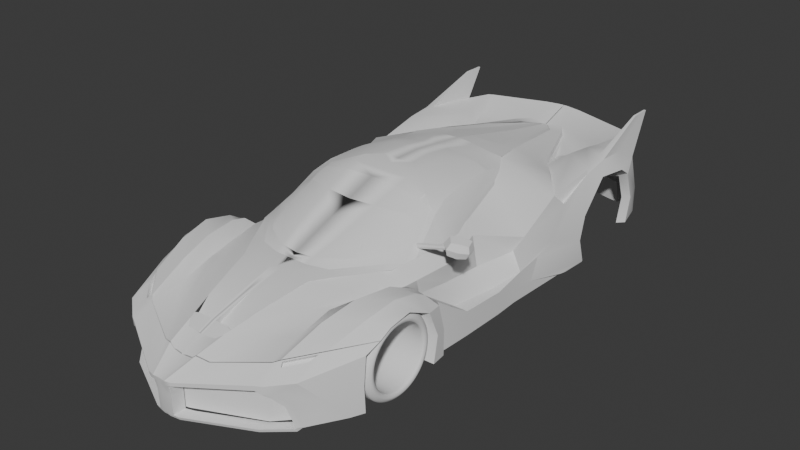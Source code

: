 # Source: parte9.blend  (saved by Blender 4.4.32; exported with 4.5.12 LTS)
import bpy
from mathutils import Matrix  # noqa: F401  (used for matrix-valued properties, if any)

bpy.ops.wm.read_factory_settings(use_empty=True)
scene = bpy.context.scene
scene.name = 'Scene'

# ---- collections
col_collection = bpy.data.collections.new('Collection'); scene.collection.children.link(col_collection)

# ---- node groups
ng_smooth_by_angle = bpy.data.node_groups.new('Smooth by Angle', 'GeometryNodeTree')
_s = ng_smooth_by_angle.interface.new_socket(name='Mesh', in_out='OUTPUT', socket_type='NodeSocketGeometry')
_s = ng_smooth_by_angle.interface.new_socket(name='Mesh', in_out='INPUT', socket_type='NodeSocketGeometry')
_s = ng_smooth_by_angle.interface.new_socket(name='Angle', in_out='INPUT', socket_type='NodeSocketFloat')
_s.subtype = 'ANGLE'
_s.default_value = 0.5236
_s.min_value = 0.0
_s.max_value = 3.142
_s.description = 'Maximum face angle for smooth edges'
_s = ng_smooth_by_angle.interface.new_socket(name='Ignore Sharpness', in_out='INPUT', socket_type='NodeSocketBool')
_s.force_non_field = True
ng_smooth_by_angle.description = 'Set the sharpness of mesh edges based on the angle between the neighboring faces'
ng_smooth_by_angle.is_modifier = True
_N = ng_smooth_by_angle.nodes; _L = ng_smooth_by_angle.links
n0 = _N.new('GeometryNodeSetShadeSmooth'); n0.name = 'Set Shade Smooth'; n0.location = (120, -80)
n0.domain = 'EDGE'
n1 = _N.new('GeometryNodeSetShadeSmooth'); n1.name = 'Set Shade Smooth.001'; n1.location = (300, -80)
n2 = _N.new('NodeGroupOutput'); n2.name = 'Group Output'; n2.location = (480, -80)
n3 = _N.new('GeometryNodeInputMeshEdgeAngle'); n3.name = 'Edge Angle'; n3.location = (-440, -240)
n4 = _N.new('NodeGroupInput'); n4.name = 'Group Input'; n4.location = (-80, -80)
n5 = _N.new('GeometryNodeInputEdgeSmooth'); n5.name = 'Is Edge Smooth'; n5.location = (-260, -120)
n6 = _N.new('GeometryNodeInputShadeSmooth'); n6.name = 'Is Shade Smooth'; n6.location = (-440, -397)
n7 = _N.new('FunctionNodeCompare'); n7.name = 'Compare'; n7.location = (-260, -260)
n7.operation = 'LESS_EQUAL'
n7.inputs[6].default_value = (0.0, 0.0, 0.0, 0.0)
n7.inputs[7].default_value = (0.0, 0.0, 0.0, 0.0)
n8 = _N.new('FunctionNodeBooleanMath'); n8.name = 'Boolean Math.001'; n8.location = (-80, -260)
n9 = _N.new('NodeGroupInput'); n9.name = 'Group Input.001'; n9.location = (-440, -329)
n10 = _N.new('NodeGroupInput'); n10.name = 'Group Input.002'; n10.location = (-259, -189)
n11 = _N.new('FunctionNodeBooleanMath'); n11.name = 'Boolean Math'; n11.location = (-80, -149)
n11.operation = 'OR'
n12 = _N.new('FunctionNodeBooleanMath'); n12.name = 'Boolean Math.002'; n12.location = (-260, -380)
n12.operation = 'OR'
n13 = _N.new('NodeGroupInput'); n13.name = 'Group Input.003'; n13.location = (-440, -460)
_L.new(n3.outputs[0], n7.inputs[0])
_L.new(n1.outputs[0], n2.inputs[0])
_L.new(n9.outputs[1], n7.inputs[1])
_L.new(n7.outputs[0], n8.inputs[0])
_L.new(n4.outputs[0], n0.inputs[0])
_L.new(n0.outputs[0], n1.inputs[0])
_L.new(n8.outputs[0], n0.inputs[2])
_L.new(n10.outputs[2], n11.inputs[1])
_L.new(n5.outputs[0], n11.inputs[0])
_L.new(n11.outputs[0], n0.inputs[1])
_L.new(n13.outputs[2], n12.inputs[1])
_L.new(n6.outputs[0], n12.inputs[0])
_L.new(n12.outputs[0], n8.inputs[1])
n2.is_active_output = True
ng_smooth_by_angle_002 = bpy.data.node_groups.new('Smooth by Angle.002', 'GeometryNodeTree')
_s = ng_smooth_by_angle_002.interface.new_socket(name='Mesh', in_out='OUTPUT', socket_type='NodeSocketGeometry')
_s = ng_smooth_by_angle_002.interface.new_socket(name='Mesh', in_out='INPUT', socket_type='NodeSocketGeometry')
_s = ng_smooth_by_angle_002.interface.new_socket(name='Angle', in_out='INPUT', socket_type='NodeSocketFloat')
_s.subtype = 'ANGLE'
_s.default_value = 0.5236
_s.min_value = 0.0
_s.max_value = 3.142
_s.description = 'Maximum face angle for smooth edges'
_s = ng_smooth_by_angle_002.interface.new_socket(name='Ignore Sharpness', in_out='INPUT', socket_type='NodeSocketBool')
_s.force_non_field = True
ng_smooth_by_angle_002.description = 'Set the sharpness of mesh edges based on the angle between the neighboring faces'
ng_smooth_by_angle_002.is_modifier = True
_N = ng_smooth_by_angle_002.nodes; _L = ng_smooth_by_angle_002.links
n0 = _N.new('GeometryNodeSetShadeSmooth'); n0.name = 'Set Shade Smooth'; n0.location = (120, -80)
n0.domain = 'EDGE'
n1 = _N.new('GeometryNodeSetShadeSmooth'); n1.name = 'Set Shade Smooth.001'; n1.location = (300, -80)
n2 = _N.new('NodeGroupOutput'); n2.name = 'Group Output'; n2.location = (480, -80)
n3 = _N.new('GeometryNodeInputMeshEdgeAngle'); n3.name = 'Edge Angle'; n3.location = (-440, -240)
n4 = _N.new('NodeGroupInput'); n4.name = 'Group Input'; n4.location = (-80, -80)
n5 = _N.new('GeometryNodeInputEdgeSmooth'); n5.name = 'Is Edge Smooth'; n5.location = (-260, -120)
n6 = _N.new('GeometryNodeInputShadeSmooth'); n6.name = 'Is Shade Smooth'; n6.location = (-440, -397)
n7 = _N.new('FunctionNodeCompare'); n7.name = 'Compare'; n7.location = (-260, -260)
n7.operation = 'LESS_EQUAL'
n7.inputs[6].default_value = (0.0, 0.0, 0.0, 0.0)
n7.inputs[7].default_value = (0.0, 0.0, 0.0, 0.0)
n8 = _N.new('FunctionNodeBooleanMath'); n8.name = 'Boolean Math.001'; n8.location = (-80, -260)
n9 = _N.new('NodeGroupInput'); n9.name = 'Group Input.001'; n9.location = (-440, -329)
n10 = _N.new('NodeGroupInput'); n10.name = 'Group Input.002'; n10.location = (-259, -189)
n11 = _N.new('FunctionNodeBooleanMath'); n11.name = 'Boolean Math'; n11.location = (-80, -149)
n11.operation = 'OR'
n12 = _N.new('FunctionNodeBooleanMath'); n12.name = 'Boolean Math.002'; n12.location = (-260, -380)
n12.operation = 'OR'
n13 = _N.new('NodeGroupInput'); n13.name = 'Group Input.003'; n13.location = (-440, -460)
_L.new(n3.outputs[0], n7.inputs[0])
_L.new(n1.outputs[0], n2.inputs[0])
_L.new(n9.outputs[1], n7.inputs[1])
_L.new(n7.outputs[0], n8.inputs[0])
_L.new(n4.outputs[0], n0.inputs[0])
_L.new(n0.outputs[0], n1.inputs[0])
_L.new(n8.outputs[0], n0.inputs[2])
_L.new(n10.outputs[2], n11.inputs[1])
_L.new(n5.outputs[0], n11.inputs[0])
_L.new(n11.outputs[0], n0.inputs[1])
_L.new(n13.outputs[2], n12.inputs[1])
_L.new(n6.outputs[0], n12.inputs[0])
_L.new(n12.outputs[0], n8.inputs[1])
n2.is_active_output = True
ng_smooth_by_angle_003 = bpy.data.node_groups.new('Smooth by Angle.003', 'GeometryNodeTree')
_s = ng_smooth_by_angle_003.interface.new_socket(name='Mesh', in_out='OUTPUT', socket_type='NodeSocketGeometry')
_s = ng_smooth_by_angle_003.interface.new_socket(name='Mesh', in_out='INPUT', socket_type='NodeSocketGeometry')
_s = ng_smooth_by_angle_003.interface.new_socket(name='Angle', in_out='INPUT', socket_type='NodeSocketFloat')
_s.subtype = 'ANGLE'
_s.default_value = 0.5236
_s.min_value = 0.0
_s.max_value = 3.142
_s.description = 'Maximum face angle for smooth edges'
_s = ng_smooth_by_angle_003.interface.new_socket(name='Ignore Sharpness', in_out='INPUT', socket_type='NodeSocketBool')
_s.force_non_field = True
ng_smooth_by_angle_003.description = 'Set the sharpness of mesh edges based on the angle between the neighboring faces'
ng_smooth_by_angle_003.is_modifier = True
_N = ng_smooth_by_angle_003.nodes; _L = ng_smooth_by_angle_003.links
n0 = _N.new('GeometryNodeSetShadeSmooth'); n0.name = 'Set Shade Smooth'; n0.location = (120, -80)
n0.domain = 'EDGE'
n1 = _N.new('GeometryNodeSetShadeSmooth'); n1.name = 'Set Shade Smooth.001'; n1.location = (300, -80)
n2 = _N.new('NodeGroupOutput'); n2.name = 'Group Output'; n2.location = (480, -80)
n3 = _N.new('GeometryNodeInputMeshEdgeAngle'); n3.name = 'Edge Angle'; n3.location = (-440, -240)
n4 = _N.new('NodeGroupInput'); n4.name = 'Group Input'; n4.location = (-80, -80)
n5 = _N.new('GeometryNodeInputEdgeSmooth'); n5.name = 'Is Edge Smooth'; n5.location = (-260, -120)
n6 = _N.new('GeometryNodeInputShadeSmooth'); n6.name = 'Is Shade Smooth'; n6.location = (-440, -397)
n7 = _N.new('FunctionNodeCompare'); n7.name = 'Compare'; n7.location = (-260, -260)
n7.operation = 'LESS_EQUAL'
n7.inputs[6].default_value = (0.0, 0.0, 0.0, 0.0)
n7.inputs[7].default_value = (0.0, 0.0, 0.0, 0.0)
n8 = _N.new('FunctionNodeBooleanMath'); n8.name = 'Boolean Math.001'; n8.location = (-80, -260)
n9 = _N.new('NodeGroupInput'); n9.name = 'Group Input.001'; n9.location = (-440, -329)
n10 = _N.new('NodeGroupInput'); n10.name = 'Group Input.002'; n10.location = (-259, -189)
n11 = _N.new('FunctionNodeBooleanMath'); n11.name = 'Boolean Math'; n11.location = (-80, -149)
n11.operation = 'OR'
n12 = _N.new('FunctionNodeBooleanMath'); n12.name = 'Boolean Math.002'; n12.location = (-260, -380)
n12.operation = 'OR'
n13 = _N.new('NodeGroupInput'); n13.name = 'Group Input.003'; n13.location = (-440, -460)
_L.new(n3.outputs[0], n7.inputs[0])
_L.new(n1.outputs[0], n2.inputs[0])
_L.new(n9.outputs[1], n7.inputs[1])
_L.new(n7.outputs[0], n8.inputs[0])
_L.new(n4.outputs[0], n0.inputs[0])
_L.new(n0.outputs[0], n1.inputs[0])
_L.new(n8.outputs[0], n0.inputs[2])
_L.new(n10.outputs[2], n11.inputs[1])
_L.new(n5.outputs[0], n11.inputs[0])
_L.new(n11.outputs[0], n0.inputs[1])
_L.new(n13.outputs[2], n12.inputs[1])
_L.new(n6.outputs[0], n12.inputs[0])
_L.new(n12.outputs[0], n8.inputs[1])
n2.is_active_output = True
ng_smooth_by_angle_001 = bpy.data.node_groups.new('Smooth by Angle.001', 'GeometryNodeTree')
_s = ng_smooth_by_angle_001.interface.new_socket(name='Mesh', in_out='OUTPUT', socket_type='NodeSocketGeometry')
_s = ng_smooth_by_angle_001.interface.new_socket(name='Mesh', in_out='INPUT', socket_type='NodeSocketGeometry')
_s = ng_smooth_by_angle_001.interface.new_socket(name='Angle', in_out='INPUT', socket_type='NodeSocketFloat')
_s.subtype = 'ANGLE'
_s.default_value = 0.5236
_s.min_value = 0.0
_s.max_value = 3.142
_s.description = 'Maximum face angle for smooth edges'
_s = ng_smooth_by_angle_001.interface.new_socket(name='Ignore Sharpness', in_out='INPUT', socket_type='NodeSocketBool')
_s.force_non_field = True
ng_smooth_by_angle_001.description = 'Set the sharpness of mesh edges based on the angle between the neighboring faces'
ng_smooth_by_angle_001.is_modifier = True
_N = ng_smooth_by_angle_001.nodes; _L = ng_smooth_by_angle_001.links
n0 = _N.new('GeometryNodeSetShadeSmooth'); n0.name = 'Set Shade Smooth'; n0.location = (120, -80)
n0.domain = 'EDGE'
n1 = _N.new('GeometryNodeSetShadeSmooth'); n1.name = 'Set Shade Smooth.001'; n1.location = (300, -80)
n2 = _N.new('NodeGroupOutput'); n2.name = 'Group Output'; n2.location = (480, -80)
n3 = _N.new('GeometryNodeInputMeshEdgeAngle'); n3.name = 'Edge Angle'; n3.location = (-440, -240)
n4 = _N.new('NodeGroupInput'); n4.name = 'Group Input'; n4.location = (-80, -80)
n5 = _N.new('GeometryNodeInputEdgeSmooth'); n5.name = 'Is Edge Smooth'; n5.location = (-260, -120)
n6 = _N.new('GeometryNodeInputShadeSmooth'); n6.name = 'Is Shade Smooth'; n6.location = (-440, -397)
n7 = _N.new('FunctionNodeCompare'); n7.name = 'Compare'; n7.location = (-260, -260)
n7.operation = 'LESS_EQUAL'
n7.inputs[6].default_value = (0.0, 0.0, 0.0, 0.0)
n7.inputs[7].default_value = (0.0, 0.0, 0.0, 0.0)
n8 = _N.new('FunctionNodeBooleanMath'); n8.name = 'Boolean Math.001'; n8.location = (-80, -260)
n9 = _N.new('NodeGroupInput'); n9.name = 'Group Input.001'; n9.location = (-440, -329)
n10 = _N.new('NodeGroupInput'); n10.name = 'Group Input.002'; n10.location = (-259, -189)
n11 = _N.new('FunctionNodeBooleanMath'); n11.name = 'Boolean Math'; n11.location = (-80, -149)
n11.operation = 'OR'
n12 = _N.new('FunctionNodeBooleanMath'); n12.name = 'Boolean Math.002'; n12.location = (-260, -380)
n12.operation = 'OR'
n13 = _N.new('NodeGroupInput'); n13.name = 'Group Input.003'; n13.location = (-440, -460)
_L.new(n3.outputs[0], n7.inputs[0])
_L.new(n1.outputs[0], n2.inputs[0])
_L.new(n9.outputs[1], n7.inputs[1])
_L.new(n7.outputs[0], n8.inputs[0])
_L.new(n4.outputs[0], n0.inputs[0])
_L.new(n0.outputs[0], n1.inputs[0])
_L.new(n8.outputs[0], n0.inputs[2])
_L.new(n10.outputs[2], n11.inputs[1])
_L.new(n5.outputs[0], n11.inputs[0])
_L.new(n11.outputs[0], n0.inputs[1])
_L.new(n13.outputs[2], n12.inputs[1])
_L.new(n6.outputs[0], n12.inputs[0])
_L.new(n12.outputs[0], n8.inputs[1])
n2.is_active_output = True

# ---- world
world_world = bpy.data.worlds.new('World'); scene.world = world_world
world_world.use_nodes = True; world_world.node_tree.nodes.clear()
_N = world_world.node_tree.nodes; _L = world_world.node_tree.links
n0 = _N.new('ShaderNodeOutputWorld'); n0.name = 'World Output'; n0.location = (300, 300)
n1 = _N.new('ShaderNodeBackground'); n1.name = 'Background'; n1.location = (10, 300)
n1.inputs[0].default_value = (0.05088, 0.05088, 0.05088, 1.0)
_L.new(n1.outputs[0], n0.inputs[0])
n0.is_active_output = True
world_world.color = (0.05088, 0.05088, 0.05088)
world_world.sun_shadow_jitter_overblur = 0.0

# ---- meshes
me_plane_003 = bpy.data.meshes.new('Plane.003')
me_plane_003.from_pydata([(0.198, -4.485, -0.8761), (1.2, -4.029, -0.8761), (1.538, -3.671, -0.8748), (0.198, -4.487, -0.5974), (0.195, -4.49, -0.4144), (1.2, -4.029, -0.5636), (1.191, -4.033, -0.3127), (0.1282, -4.504, -0.5988), (1.441, -3.756, -0.5904), (0.1287, -4.504, -0.8761), (0.1555, -4.513, -0.4169), (1.339, -3.895, -0.3794), (0.1273, -4.512, -0.445)], [], [(4, 10, 12, 7, 3), (11, 6, 5, 8), (5, 3, 0, 1), (6, 4, 3, 5), (7, 9, 0, 3), (2, 8, 5, 1)])
me_plane_003.polygons.foreach_set('use_smooth', [True] * 6)
_uv = me_plane_003.uv_layers.new(name='UVMap')
_uv.uv.foreach_set('vector', [0.0, 0.0, 0.0, 0.0, 0.0, 0.0, 0.0, 0.0, 0.0, 0.0, 0.0, 0.0, 0.0, 0.0, 0.0, 0.0, 0.0, 0.0, 0.0, 0.0, 0.0, 0.0, 0.0, 0.0, 0.0, 0.0, 0.0, 0.0, 0.0, 0.0, 0.0, 0.0, 0.0, 0.0, 0.0, 0.0, 0.0, 0.0, 0.0, 0.0, 0.0, 0.0, 0.0, 0.0, 0.0, 0.0, 0.0, 0.0, 0.0, 0.0])
me_plane_003.update()
me_plane_005 = bpy.data.meshes.new('Plane.005')
me_plane_005.from_pydata([(1.364, 4.072, -0.2639), (0.2434, 4.357, -0.2005), (0.0001071, 4.362, -0.1955), (1.362, 4.107, -0.6598), (1.579, 4.069, -0.6596), (1.549, 4.024, -0.2737), (0.2422, 4.392, -0.6595), (9.825e-05, 4.398, -0.6595), (0.2422, 4.504, -0.6595), (0.2434, 4.469, -0.2005), (0.0001071, 4.474, -0.1955), (9.825e-05, 4.51, -0.6595), (1.364, 4.184, -0.2639), (1.549, 4.136, -0.2737), (1.362, 4.219, -0.6598), (1.579, 4.181, -0.6596), (0.2428, 4.375, -0.4531), (0.0001027, 4.38, -0.4275), (1.564, 4.046, -0.4531), (0.2428, 4.487, -0.4531), (0.0001027, 4.492, -0.4275), (1.564, 4.158, -0.4531), (1.364, 4.072, -0.2639), (1.362, 4.107, -0.6598), (1.364, 4.184, -0.2639), (1.362, 4.219, -0.6598), (1.2, 4.243, -0.4531), (1.202, 4.26, -0.6598), (1.199, 4.226, -0.2546), (1.363, 4.091, -0.4531), (1.362, 4.217, -0.5816), (1.237, 4.235, -0.4531), (1.364, 4.194, -0.325), (1.364, 4.194, -0.325), (1.488, 4.177, -0.4531), (1.363, 4.217, -0.5816), (1.274, 4.234, -0.5428), (1.273, 4.218, -0.3614), (1.364, 4.194, -0.325), (1.451, 4.177, -0.3637), (1.452, 4.193, -0.5451), (1.362, 4.217, -0.5816), (1.362, 4.155, -0.5816), (1.362, 4.155, -0.5816), (1.274, 4.172, -0.5428), (1.237, 4.172, -0.4531), (1.273, 4.155, -0.3614), (1.364, 4.131, -0.325), (1.364, 4.131, -0.325), (1.364, 4.131, -0.325), (1.451, 4.115, -0.3637), (1.488, 4.114, -0.4531), (1.452, 4.131, -0.5451), (1.363, 4.155, -0.5816)], [], [(13, 21, 34, 39), (17, 7, 6, 16), (20, 19, 8, 11), (40, 34, 21, 15), (17, 2, 10, 20), (3, 23, 6, 8, 27, 25, 14, 15, 4), (2, 1, 9, 10), (18, 4, 15, 21), (6, 7, 11, 8), (1, 22, 0, 5, 13, 12, 24, 28, 9), (5, 18, 21, 13), (7, 17, 20, 11), (10, 9, 19, 20), (29, 23, 3), (2, 17, 16, 1), (0, 29, 18, 5), (9, 28, 26, 19), (19, 26, 27, 8), (1, 16, 29, 22), (24, 12, 33, 38, 32), (16, 6, 23, 29), (28, 24, 32, 37), (18, 29, 3, 4), (37, 32, 47, 46), (41, 30, 43, 42), (35, 41, 42, 53), (38, 33, 49, 48), (39, 34, 51, 50), (40, 35, 53, 52), (27, 26, 31, 36), (26, 28, 37, 31), (25, 27, 36, 30), (35, 40, 15, 14), (12, 13, 39, 33), (34, 40, 52, 51), (36, 31, 45, 44), (33, 39, 50, 49), (30, 36, 44, 43), (32, 38, 48, 47), (31, 37, 46, 45)])
me_plane_005.polygons.foreach_set('use_smooth', [True] * 40)
_uv = me_plane_005.uv_layers.new(name='UVMap')
_uv.uv.foreach_set('vector', [0.0, 0.0, 0.0, 0.0, 0.0, 0.0, 0.0, 0.0, 0.0, 0.0, 0.0, 0.0, 0.0, 0.0, 0.0, 0.0, 0.0, 0.0, 0.0, 0.0, 0.0, 0.0, 0.0, 0.0, 0.0, 0.0, 0.0, 0.0, 0.0, 0.0, 0.0, 0.0, 0.0, 0.0, 0.0, 0.0, 0.0, 0.0, 0.0, 0.0, 0.0, 0.0, 0.0, 0.0, 0.0, 0.0, 0.0, 0.0, 0.0, 0.0, 0.0, 0.0, 0.0, 0.0, 0.0, 0.0, 0.0, 0.0, 0.0, 0.0, 0.0, 0.0, 0.0, 0.0, 0.0, 0.0, 0.0, 0.0, 0.0, 0.0, 0.0, 0.0, 0.0, 0.0, 0.0, 0.0, 0.0, 0.0, 0.0, 0.0, 0.0, 0.0, 0.0, 0.0, 0.0, 0.0, 0.0, 0.0, 0.0, 0.0, 0.0, 0.0, 0.0, 0.0, 0.0, 0.0, 0.0, 0.0, 0.0, 0.0, 0.0, 0.0, 0.0, 0.0, 0.0, 0.0, 0.0, 0.0, 0.0, 0.0, 0.0, 0.0, 0.0, 0.0, 0.0, 0.0, 0.0, 0.0, 0.0, 0.0, 0.0, 0.0, 0.0, 0.0, 0.0, 0.0, 0.0, 0.0, 0.0, 0.0, 0.0, 0.0, 0.0, 0.0, 0.0, 0.0, 0.0, 0.0, 0.0, 0.0, 0.0, 0.0, 0.0, 0.0, 0.0, 0.0, 0.0, 0.0, 0.0, 0.0, 0.0, 0.0, 0.0, 0.0, 0.0, 0.0, 0.0, 0.0, 0.0, 0.0, 0.0, 0.0, 0.0, 0.0, 0.0, 0.0, 0.0, 0.0, 0.0, 0.0, 0.0, 0.0, 0.0, 0.0, 0.0, 0.0, 0.0, 0.0, 0.0, 0.0, 0.0, 0.0, 0.0, 0.0, 0.0, 0.0, 0.0, 0.0, 0.0, 0.0, 0.0, 0.0, 0.0, 0.0, 0.0, 0.0, 0.0, 0.0, 0.0, 0.0, 0.0, 0.0, 0.0, 0.0, 0.0, 0.0, 0.0, 0.0, 0.0, 0.0, 0.0, 0.0, 0.0, 0.0, 0.0, 0.0, 0.0, 0.0, 0.0, 0.0, 0.0, 0.0, 0.0, 0.0, 0.0, 0.0, 0.0, 0.0, 0.0, 0.0, 0.0, 0.0, 0.0, 0.0, 0.0, 0.0, 0.0, 0.0, 0.0, 0.0, 0.0, 0.0, 0.0, 0.0, 0.0, 0.0, 0.0, 0.0, 0.0, 0.0, 0.0, 0.0, 0.0, 0.0, 0.0, 0.0, 0.0, 0.0, 0.0, 0.0, 0.0, 0.0, 0.0, 0.0, 0.0, 0.0, 0.0, 0.0, 0.0, 0.0, 0.0, 0.0, 0.0, 0.0, 0.0, 0.0, 0.0, 0.0, 0.0, 0.0, 0.0, 0.0, 0.0, 0.0, 0.0, 0.0, 0.0, 0.0, 0.0, 0.0, 0.0, 0.0, 0.0, 0.0, 0.0, 0.0, 0.0, 0.0, 0.0, 0.0, 0.0, 0.0, 0.0, 0.0, 0.0, 0.0, 0.0, 0.0, 0.0, 0.0, 0.0, 0.0, 0.0, 0.0, 0.0, 0.0, 0.0, 0.0, 0.0, 0.0, 0.0, 0.0, 0.0, 0.0, 0.0, 0.0, 0.0, 0.0, 0.0, 0.0, 0.0, 0.0, 0.0, 0.0, 0.0, 0.0, 0.0, 0.0, 0.0, 0.0])
me_plane_005.update()
me_plane_006 = bpy.data.meshes.new('Plane.006')
me_plane_006.from_pydata([(1.362, 4.155, -0.5816), (1.362, 4.155, -0.5816), (1.274, 4.172, -0.5428), (1.237, 4.172, -0.4531), (1.273, 4.155, -0.3614), (1.364, 4.131, -0.325), (1.364, 4.131, -0.325), (1.364, 4.131, -0.325), (1.451, 4.115, -0.3637), (1.488, 4.114, -0.4531), (1.452, 4.131, -0.5451), (1.363, 4.155, -0.5816), (1.362, 4.151, -0.5427), (1.363, 4.151, -0.5427), (1.301, 4.163, -0.5157), (1.275, 4.163, -0.4532), (1.3, 4.152, -0.3892), (1.363, 4.135, -0.3639), (1.363, 4.135, -0.3639), (1.364, 4.135, -0.3639), (1.424, 4.123, -0.3908), (1.45, 4.123, -0.4532), (1.425, 4.135, -0.5173), (1.363, 4.151, -0.5427), (1.362, 4.346, -0.5523), (1.363, 4.346, -0.5523), (1.301, 4.368, -0.5328), (1.275, 4.395, -0.4763), (1.3, 4.412, -0.4135), (1.363, 4.407, -0.3834), (1.364, 4.407, -0.3834), (1.424, 4.385, -0.4029), (1.45, 4.359, -0.4592), (1.425, 4.342, -0.5222), (1.363, 4.346, -0.5523), (1.362, 4.333, -0.589), (1.362, 4.333, -0.589), (1.274, 4.365, -0.561), (1.237, 4.403, -0.48), (1.273, 4.427, -0.3898), (1.364, 4.42, -0.3466), (1.364, 4.42, -0.3466), (1.451, 4.389, -0.3747), (1.488, 4.351, -0.4555), (1.452, 4.327, -0.5458), (1.363, 4.333, -0.589)], [], [(1, 2, 37, 36), (11, 23, 34, 45), (8, 9, 43, 42), (0, 1, 36, 35), (7, 8, 42, 41), (18, 17, 5, 6), (19, 18, 6, 7), (17, 16, 28, 29), (16, 15, 27, 28), (12, 0, 35, 24), (23, 22, 33, 34), (12, 23, 11, 0), (25, 24, 35, 36), (26, 25, 36, 37), (27, 26, 37, 38), (28, 27, 38, 39), (29, 28, 39, 40), (31, 30, 41, 42), (32, 31, 42, 43), (33, 32, 43, 44), (34, 33, 44, 45), (9, 10, 44, 43), (2, 3, 38, 37), (5, 17, 29, 40), (20, 19, 30, 31), (10, 11, 45, 44), (13, 12, 24, 25), (3, 4, 39, 38), (21, 20, 31, 32), (14, 13, 25, 26), (4, 5, 40, 39), (19, 7, 41, 30), (22, 21, 32, 33), (15, 14, 26, 27)])
me_plane_006.polygons.foreach_set('use_smooth', [True] * 34)
_uv = me_plane_006.uv_layers.new(name='UVMap')
_uv.uv.foreach_set('vector', [0.0, 0.0, 0.0, 0.0, 0.0, 0.0, 0.0, 0.0, 0.0, 0.0, 0.0, 0.0, 0.0, 0.0, 0.0, 0.0, 0.0, 0.0, 0.0, 0.0, 0.0, 0.0, 0.0, 0.0, 0.0, 0.0, 0.0, 0.0, 0.0, 0.0, 0.0, 0.0, 0.0, 0.0, 0.0, 0.0, 0.0, 0.0, 0.0, 0.0, 0.0, 0.0, 0.0, 0.0, 0.0, 0.0, 0.0, 0.0, 0.0, 0.0, 0.0, 0.0, 0.0, 0.0, 0.0, 0.0, 0.0, 0.0, 0.0, 0.0, 0.0, 0.0, 0.0, 0.0, 0.0, 0.0, 0.0, 0.0, 0.0, 0.0, 0.0, 0.0, 0.0, 0.0, 0.0, 0.0, 0.0, 0.0, 0.0, 0.0, 0.0, 0.0, 0.0, 0.0, 0.0, 0.0, 0.0, 0.0, 0.0, 0.0, 0.0, 0.0, 0.0, 0.0, 0.0, 0.0, 0.0, 0.0, 0.0, 0.0, 0.0, 0.0, 0.0, 0.0, 0.0, 0.0, 0.0, 0.0, 0.0, 0.0, 0.0, 0.0, 0.0, 0.0, 0.0, 0.0, 0.0, 0.0, 0.0, 0.0, 0.0, 0.0, 0.0, 0.0, 0.0, 0.0, 0.0, 0.0, 0.0, 0.0, 0.0, 0.0, 0.0, 0.0, 0.0, 0.0, 0.0, 0.0, 0.0, 0.0, 0.0, 0.0, 0.0, 0.0, 0.0, 0.0, 0.0, 0.0, 0.0, 0.0, 0.0, 0.0, 0.0, 0.0, 0.0, 0.0, 0.0, 0.0, 0.0, 0.0, 0.0, 0.0, 0.0, 0.0, 0.0, 0.0, 0.0, 0.0, 0.0, 0.0, 0.0, 0.0, 0.0, 0.0, 0.0, 0.0, 0.0, 0.0, 0.0, 0.0, 0.0, 0.0, 0.0, 0.0, 0.0, 0.0, 0.0, 0.0, 0.0, 0.0, 0.0, 0.0, 0.0, 0.0, 0.0, 0.0, 0.0, 0.0, 0.0, 0.0, 0.0, 0.0, 0.0, 0.0, 0.0, 0.0, 0.0, 0.0, 0.0, 0.0, 0.0, 0.0, 0.0, 0.0, 0.0, 0.0, 0.0, 0.0, 0.0, 0.0, 0.0, 0.0, 0.0, 0.0, 0.0, 0.0, 0.0, 0.0, 0.0, 0.0, 0.0, 0.0, 0.0, 0.0, 0.0, 0.0, 0.0, 0.0, 0.0, 0.0, 0.0, 0.0, 0.0, 0.0, 0.0, 0.0, 0.0, 0.0, 0.0, 0.0, 0.0, 0.0, 0.0, 0.0, 0.0, 0.0, 0.0, 0.0, 0.0, 0.0, 0.0, 0.0, 0.0, 0.0, 0.0, 0.0, 0.0, 0.0, 0.0, 0.0, 0.0, 0.0])
me_plane_006.update()
me_plane_017 = bpy.data.meshes.new('Plane.017')
me_plane_017.from_pydata([(0.0003926, -4.747, -0.3205), (1.704, 4.083, 0.4796), (1.126, -3.36, 0.05715), (1.172, -4.224, -0.31), (1.486, -1.414, 0.1484), (1.15, -2.814, 0.2024), (1.337, -2.177, 0.1768), (1.48, -1.648, 0.1594), (1.844, 0.7131, 0.0915), (0.005958, 4.088, 0.3881), (0.005958, 4.67, 0.5819), (1.986, -3.038, -0.04544), (1.953, -1.494, -0.03354), (1.985, -1.742, -0.02848), (2.011, -2.197, 0.2112), (1.873, -1.439, -0.02886), (1.918, 1.007, -0.3469), (1.918, 1.007, -0.3469), (1.983, 2.247, -0.1004), (1.948, 2.779, 0.3858), (1.839, 3.523, 0.1176), (1.8, 4.014, 0.2913), (1.167, 0.8499, 0.7013), (1.142, -1.822, 0.3453), (0.6187, -2.653, 0.3609), (0.4578, -3.362, 0.1976), (1.273, -1.516, 0.3584), (0.1572, -4.779, -0.3927), (0.9205, 2.926, 0.3582), (0.7797, 1.475, 0.8692), (0.5595, 2.719, 0.6703), (-0.001138, -4.067, -0.01117), (2.01, -2.581, 0.1579), (0.2521, -4.035, -0.01157), (1.757, 1.615, 0.4013), (1.717, 3.005, 0.6183), (1.708, 3.573, 0.5671), (0.07407, 4.04, 0.3999), (0.3064, 3.747, 0.4665), (0.7086, -3.668, 0.02657), (1.08, -2.337, 0.256), (0.9252, -3.003, 0.1996), (0.6665, 3.566, 0.3766), (0.2117, -4.761, -0.3855), (1.365, 4.419, 0.5264), (0.972, 3.314, 0.3499), (1.265, 3.405, 0.5149), (1.327, 2.192, 0.458), (1.282, 2.891, 0.5883), (1.482, 4.39, 0.5162), (1.809, 2.505, 0.562), (1.184, 3.805, 0.3979), (1.337, 3.732, 0.4972), (0.9335, 3.037, 0.3848), (0.6967, 2.108, 0.7778), (1.365, 4.219, 0.2225), (1.832, 2.97, 0.5947), (1.786, 3.559, 0.5348), (1.849, 2.445, 0.5177), (1.799, 1.817, 0.2029), (1.896, 0.5749, -0.4307), (1.664, -1.686, 0.209), (1.819, -1.644, 0.1454), (1.611, -3.916, -0.1667), (1.28, -4.177, -0.224), (1.749, -1.482, -0.02732), (1.596, -1.476, 0.01206), (1.828, -2.303, 0.3729), (1.426, -2.617, 0.3694), (1.823, -1.844, 0.2673), (1.538, -2.039, 0.3534), (1.338, -3.164, 0.2463), (1.776, -2.809, 0.2799), (1.774, -1.121, -0.2595), (1.64, -1.119, -0.2401), (1.606, -0.6925, 0.2061), (1.402, 0.004735, 0.2596), (1.907, -0.7696, -0.4864), (1.918, 0.006114, -0.5175), (1.32, 0.004344, 0.5053), (1.365, -0.6477, 0.4046), (1.799, -0.7696, -0.4864), (1.848, 0.006114, -0.5175), (1.778, 0.006114, -0.5175), (1.683, -0.7696, -0.4864), (1.892, -1.121, -0.2595), (1.705, 0.6459, -0.168), (1.494, -0.7351, -0.1761), (1.495, 0.005604, -0.2349), (1.904, 1.431, -0.2656), (3.661e-33, -4.724, -0.9007), (1.717, 4.334, -0.7883), (1.185, -4.224, -0.9007), (0.006025, 4.658, -0.7903), (2.007, -3.087, -0.9007), (1.953, -1.372, -0.9092), (1.985, -1.631, -0.9092), (1.873, -1.316, -0.9108), (1.983, 2.197, -0.9007), (0.4831, 3.855, 0.4438), (1.92, 3.758, -0.824), (1.845, 4.14, -0.7759), (0.2161, 4.646, -0.7897), (0.2096, -4.702, -0.9007), (1.365, 4.407, -0.8086), (1.902, 0.4387, -0.9007), (1.907, -0.7696, -0.9007), (1.918, 0.006114, -0.9007), (1.892, -1.121, -0.9007), (1.706, 4.069, 0.2238), (0.2175, 4.296, 0.186), (1.364, 4.223, 0.2115), (1.441, 4.015, 0.167), (0.005957, 4.307, 0.186), (1.983, 2.148, -0.5076), (1.918, 0.8606, -0.7027), (1.953, -1.372, -0.4757), (1.985, -1.553, -0.4731), (0.1312, -4.513, -0.9007), (3.661e-33, -4.523, -0.9007), (-2.998e-17, -4.73, -0.5854), (1.892, -1.121, -0.5801), (1.873, -1.316, -0.4741), (1.899, 0.5065, -0.6709), (1.907, -0.7696, -0.6935), (1.918, 0.006114, -0.7091), (1.99, -3.087, -0.4898), (-5.6e-17, -4.77, -0.3964), (1.878, -2.98, -0.1582), (1.858, -1.795, -0.05366), (1.884, -2.212, 0.1655), (1.897, -2.562, 0.1167), (1.878, -3.025, -0.851), (1.858, -1.694, -0.8588), (1.858, -1.622, -0.4602), (1.878, -3.025, -0.4754), (1.853, 2.32, -0.1251), (1.86, 2.792, 0.2695), (1.967, 3.584, 0.1596), (1.853, 2.276, -0.8383), (1.796, 3.667, -0.837), (1.853, 2.231, -0.488), (1.61, -3.333, 0.03114), (1.224, -3.769, -0.06182), (1.222, -3.755, -0.05474), (1.146, -3.831, -0.08655), (1.146, -3.843, -0.09104), (1.283, -3.829, -0.02737), (1.598, -3.49, 0.03901), (1.889, -2.737, 0.001608), (1.552, -3.637, -0.01962), (1.314, -3.887, -0.0716), (1.293, -4.051, -0.1565), (1.592, -3.781, -0.09897), (1.856, -2.735, 0.05014), (1.858, -2.747, 0.02986), (1.572, -3.645, -0.03125), (1.306, -3.924, -0.089), (1.267, -3.805, -0.07374), (1.582, -3.466, -0.007362), (1.536, -3.612, -0.06599), (1.297, -3.862, -0.118), (1.255, -4.188, -0.3425), (1.534, -3.888, -0.9007), (1.489, -3.916, -0.5422), (1.329, -4.119, -0.3967), (0.05498, -4.734, -0.5879), (0.1312, -4.715, -0.9007), (0.1366, -4.756, -0.419), (1.824, -3.595, -0.5304), (1.917, -3.292, -0.9007), (0.2096, -4.767, -0.3274), (0.06726, -4.753, -0.32), (1.185, -4.224, -0.2284), (1.435, -3.961, -0.5861), (1.596, -3.828, -0.9007), (1.286, -4.174, -0.2687), (1.372, -4.092, -0.3323), (0.1347, -4.721, -0.5873), (0.05144, -4.728, -0.9007), (0.05738, -4.775, -0.4013), (0.2689, -4.47, -0.9007), (0.05643, -4.707, -0.9485), (1.185, -4.021, -0.9007), (1.534, -3.685, -0.9007), (1.53, -3.691, -0.9178), (1.53, -3.894, -0.9178), (0.2701, -4.468, -0.3871), (1.172, -4.021, -0.31), (0.1347, -4.518, -0.5873), (1.435, -3.758, -0.5861), (0.1572, -4.521, -0.4158), (1.255, -3.985, -0.3425), (1.329, -3.916, -0.3967), (0.1366, -4.52, -0.4586), (0.05144, -4.527, -0.9007), (0.004985, -4.703, -0.9485), (0.2146, -4.681, -0.9485), (0.1362, -4.694, -0.9485), (1.19, -4.203, -0.9485), (1.535, -3.873, -0.9656), (0.2739, -4.449, -0.9485), (1.19, -4.0, -0.9485), (1.535, -3.67, -0.9656), (0.1362, -4.492, -0.9485), (0.004985, -4.502, -0.9485), (0.05643, -4.506, -0.9485), (0.1096, -4.787, -0.3314), (-6.749e-17, -4.778, -0.3312), (1.956, -2.717, 0.03556), (0.3293, -3.928, 0.03411), (1.178, -3.908, -0.04968), (1.177, -3.896, -0.04536), (0.1742, -4.357, -0.163), (0.1706, -4.371, -0.1691), (1.468e-05, -4.375, -0.1678), (4.693e-05, -4.389, -0.1738), (2.001, -2.783, 0.04694), (2.002, -2.766, 0.05447), (1.996, -2.77, 0.04851), (0.4351, -4.283, -0.1633), (0.428, -4.298, -0.1684), (1.256, -3.821, -0.01423), (1.256, -3.834, -0.02091), (1.651, -3.397, 0.06915), (1.649, -3.414, 0.06154), (0.2521, -4.364, -0.1117), (0.256, -4.349, -0.1057), (1.612, -3.349, 0.02171), (0.2249, -4.3, -0.1527), (0.2235, -4.284, -0.1465), (0.4019, -4.218, -0.2044), (0.3914, -4.233, -0.2082), (-0.03122, -4.323, -0.2148), (-0.03126, -4.31, -0.2088), (0.149, -4.294, -0.2036), (0.1429, -4.307, -0.2101), (1.958, 1.736, -0.9007), (1.992, 1.6, -0.8741), (1.994, 1.736, -0.9007), (2.019, 2.197, -0.9007), (2.029, 2.196, -0.8731), (1.325, 2.137, 0.5317), (0.957, 2.629, 0.4347), (1.812, 1.552, 0.4591), (1.876, 1.768, 0.2461), (0.4901, 3.858, 0.4098), (0.9641, 2.648, 0.4006), (1.326, 2.164, 0.4961), (1.785, 1.582, 0.4312), (1.839, 1.792, 0.2253), (1.753, 4.25, 0.9933), (1.717, 4.255, 0.9933), (1.717, 4.068, 0.9933), (1.717, 4.424, 0.9933), (1.753, 4.423, 0.9933), (1.753, 4.066, 0.9933), (1.064, 3.395, 0.3485), (0.4975, 3.861, 0.3733), (0.9718, 2.668, 0.3641), (1.019, 3.077, 0.3843), (0.9199, 3.097, 0.264), (0.6959, 3.281, 0.2836), (0.8821, 2.812, 0.2701), (0.8916, 2.893, 0.2896), (1.799, 4.017, 0.2803), (1.847, 3.317, 0.2409), (1.968, 3.362, 0.3166), (1.838, 3.527, 0.1066), (1.968, 3.58, 0.1705), (1.365, 4.384, 0.3611), (1.705, 4.131, 0.3413), (1.482, 4.354, 0.3513), (0.005958, 4.645, 0.3972), (1.712, 4.229, -0.2949), (0.2161, 4.39, -0.2332), (0.006055, 4.401, -0.2262), (1.365, 4.146, -0.2965), (1.846, 4.133, -0.3112), (1.947, 3.806, -0.3573), (1.82, 3.731, -0.3639), (0.2154, 4.428, -0.5816), (0.005981, 4.44, -0.5816), (1.365, 4.388, -0.6324), (1.52, 4.1, -0.3068), (1.578, 4.129, -0.5816), (1.366, 4.033, 0.1727), (1.482, 4.19, 0.2133), (0.004958, 4.497, 0.2249), (0.2152, 4.486, 0.2249), (1.364, 4.183, -0.5817), (0.2161, 4.632, -0.6324), (1.637, 4.318, -0.6324), (0.005985, 4.644, -0.6324), (1.569, 4.281, -0.2842), (1.481, 4.193, 0.2024), (0.005958, 4.494, 0.2359), (1.707, 4.065, 0.2347), (1.662, 3.364, 0.1264), (1.627, 3.808, 0.2835), (1.234, 3.994, 0.2213), (1.541, 3.858, 0.2224), (1.233, 3.997, 0.2114), (1.778, 3.419, 0.1644), (1.626, 3.811, 0.2736), (1.661, 3.368, 0.1165), (1.779, 3.416, 0.1743), (1.34, 3.967, 0.213), (0.004084, 4.245, 0.2235), (0.1941, 4.235, 0.2235), (1.339, 3.97, 0.2031), (0.004989, 4.242, 0.2334), (1.542, 3.854, 0.2323), (0.08752, 4.666, 0.5819), (0.3443, 4.632, 0.5757), (0.2992, 4.152, 0.4149), (0.3221, 4.203, 0.2319), (0.06649, 4.239, 0.2334), (0.2151, 4.624, 0.3952), (0.1015, 4.639, 0.397), (0.08762, 4.489, 0.2359), (0.3433, 4.453, 0.2344), (0.2146, 4.707, -0.1981), (0.1485, 4.705, -0.1869), (0.1485, 4.617, -0.1869), (0.2141, 4.617, -0.2044), (0.2042, 4.673, 0.1808), (0.2091, 4.695, -0.005917), (0.2419, 4.584, -0.03477), (0.2698, 4.538, 0.1231), (0.1258, 4.555, 0.1252), (0.1372, 4.592, -0.02498), (0.1407, 4.698, 0.005371), (0.1329, 4.679, 0.1859), (0.005958, 4.319, 0.4649), (0.005958, 4.452, 0.5092), (0.1042, 4.434, 0.5051)], [], [(69, 62, 12, 13), (8, 244, 245, 89), (67, 69, 13, 14), (21, 1, 271, 297), (72, 67, 14, 32), (62, 65, 15, 12), (58, 56, 19, 18), (23, 26, 4, 7), (29, 54, 242, 244), (30, 38, 99, 243), (40, 23, 7, 6), (41, 40, 6, 5), (73, 81, 77, 85), (39, 41, 5, 2), (242, 54, 30, 243), (0, 216, 214, 172), (44, 314, 318, 270), (219, 218, 32, 131, 149), (207, 226, 221, 171), (66, 87, 84, 74), (22, 29, 244, 8), (52, 49, 1, 36), (51, 44, 49, 52), (64, 223, 157, 152), (9, 334, 315, 37), (210, 25, 41, 39), (25, 24, 40, 41), (24, 23, 40), (48, 46, 52, 36, 35, 50), (45, 53, 264, 261), (270, 318, 321, 55), (56, 35, 253, 256), (50, 35, 56, 58), (34, 47, 48, 50), (34, 50, 58, 59), (257, 51, 52, 46), (315, 258, 246, 99), (259, 260, 48, 47), (48, 260, 257, 46), (35, 36, 252, 253), (66, 74, 73, 65), (148, 147, 223, 225), (173, 211, 223, 64), (61, 66, 65, 62), (7, 4, 66, 61), (71, 68, 67, 72), (79, 22, 8, 76), (2, 5, 68, 71), (68, 70, 69, 67), (5, 6, 70, 68), (70, 61, 62, 69), (26, 80, 75, 4), (74, 84, 81, 73), (87, 75, 76, 88), (75, 80, 79, 76), (77, 81, 82, 78), (81, 84, 83, 82), (88, 86, 60, 83), (76, 8, 86, 88), (84, 87, 88, 83), (60, 78, 82, 83), (65, 73, 85, 15), (4, 75, 87, 66), (6, 7, 61, 70), (274, 91, 101, 278), (277, 275, 281, 290), (279, 100, 140, 280), (117, 116, 95, 96), (120, 166, 179, 90), (122, 121, 108, 97), (123, 115, 237, 105), (121, 124, 106, 108), (124, 125, 107, 106), (125, 123, 105, 107), (275, 276, 282, 281), (239, 240, 98, 237), (127, 180, 166, 120), (167, 178, 189, 118), (186, 92, 199, 200), (116, 122, 97, 95), (272, 270, 55, 287), (320, 296, 311, 317), (271, 272, 287, 297), (319, 273, 296, 320), (12, 15, 122, 116), (64, 63, 177, 176), (63, 11, 126, 169), (78, 60, 123, 125), (77, 78, 125, 124), (85, 77, 124, 121), (60, 16, 115, 123), (15, 85, 121, 122), (174, 163, 184, 190), (13, 12, 116, 117), (32, 14, 130, 131), (117, 96, 133, 134), (94, 126, 135, 132), (63, 225, 217, 11), (14, 13, 129, 130), (126, 11, 128, 135), (13, 117, 134, 129), (114, 18, 136, 141), (18, 19, 137, 136), (98, 114, 141, 139), (19, 267, 266, 137), (224, 72, 32, 218), (220, 39, 2, 212), (147, 151, 157, 223), (227, 210, 39, 220), (11, 217, 219, 149, 128), (213, 33, 210, 227), (212, 2, 71, 222), (157, 156, 153, 152), (148, 150, 160, 159), (152, 153, 63, 64), (150, 148, 225, 156), (63, 153, 156, 225), (155, 154, 209), (151, 150, 156, 157), (222, 71, 72, 224), (159, 160, 161, 158), (150, 151, 161, 160), (147, 148, 159, 158), (151, 147, 158, 161), (169, 164, 177, 63), (180, 127, 208, 207), (3, 162, 192, 188), (176, 173, 64), (169, 170, 175, 164), (178, 168, 194, 189), (170, 169, 126, 94), (43, 27, 207, 171), (3, 43, 171, 173), (163, 174, 164, 175), (165, 162, 176, 177), (174, 165, 177, 164), (162, 3, 173, 176), (178, 167, 179, 166), (27, 168, 180, 207), (168, 178, 166, 180), (182, 198, 204, 206), (196, 182, 206, 205), (199, 197, 201, 202), (200, 199, 202, 203), (92, 103, 197, 199), (118, 195, 206, 204), (162, 165, 193, 192), (27, 43, 187, 191), (168, 27, 191, 194), (165, 174, 190, 193), (118, 181, 201, 204), (43, 3, 188, 187), (197, 198, 204, 201), (181, 183, 202, 201), (195, 119, 205, 206), (90, 179, 182, 196), (179, 167, 198, 182), (183, 185, 203, 202), (185, 186, 200, 203), (103, 167, 198, 197), (167, 103, 92, 186, 185, 183, 181, 118), (0, 172, 207, 208), (215, 31, 33, 213), (172, 214, 226, 207), (225, 223, 143, 228), (216, 215, 234, 233), (226, 214, 236, 229), (217, 225, 228, 155), (219, 217, 155, 209), (213, 227, 230, 235), (222, 224, 142, 144), (224, 218, 154, 142), (171, 221, 211, 173), (145, 144, 143, 146), (144, 142, 228, 143), (230, 231, 232, 229), (142, 154, 155, 228), (234, 235, 236, 233), (231, 145, 146, 232), (235, 230, 229, 236), (218, 219, 209, 154), (215, 213, 235, 234), (227, 220, 231, 230), (212, 222, 144, 145), (214, 216, 233, 236), (220, 212, 145, 231), (221, 226, 229, 232), (223, 211, 146, 143), (211, 221, 232, 146), (18, 114, 115, 17, 89), (56, 57, 267, 19), (17, 60, 86, 8, 89), (115, 114, 241, 238), (98, 240, 241, 114), (238, 241, 240, 239), (238, 239, 237, 115), (37, 315, 99, 38), (246, 258, 259, 247), (247, 259, 47, 248), (248, 47, 34, 249), (250, 249, 34, 59), (59, 58, 245, 250), (245, 244, 249, 250), (242, 248, 249, 244), (243, 247, 248, 242), (99, 246, 247, 243), (253, 252, 251, 256), (252, 254, 255, 251), (36, 1, 254, 252), (21, 57, 251, 255), (57, 56, 256, 251), (1, 21, 255, 254), (45, 42, 258, 257), (28, 53, 260, 259), (53, 45, 257, 260), (42, 28, 259, 258), (263, 262, 261, 264), (42, 45, 261, 262), (28, 42, 262, 263), (53, 28, 263, 264), (279, 278, 101, 100), (266, 267, 269, 20), (268, 138, 279, 280), (258, 315, 51, 257), (1, 49, 272, 271), (315, 314, 44, 51), (49, 44, 270, 272), (138, 265, 278, 279), (285, 284, 277, 290), (110, 113, 276, 275), (109, 295, 294, 274), (21, 269, 267, 57), (286, 110, 275, 277), (109, 274, 278, 265), (274, 294, 292, 91), (283, 291, 102, 104), (284, 112, 286, 277), (291, 293, 93, 102), (91, 292, 283, 104), (286, 112, 295, 111), (113, 110, 289, 288), (110, 286, 111, 289), (290, 281, 291, 283), (285, 290, 283, 292), (281, 282, 293, 291), (112, 284, 294, 295), (284, 285, 292, 294), (89, 245, 58, 18), (289, 111, 302, 309), (288, 289, 309, 308), (111, 295, 310, 302), (265, 138, 303, 304), (295, 109, 301, 310), (21, 297, 312, 299), (287, 55, 300, 307), (269, 21, 299, 306), (55, 321, 316, 300), (138, 268, 305, 303), (297, 287, 307, 312), (20, 269, 306, 298), (109, 265, 304, 301), (328, 327, 322, 325), (313, 319, 318, 314), (320, 317, 316, 321), (313, 10, 273, 319), (320, 330, 333, 319), (321, 329, 330, 320), (318, 326, 329, 321), (323, 324, 325, 322), (332, 331, 324, 323), (331, 328, 325, 324), (327, 332, 323, 322), (326, 333, 332, 327), (330, 329, 328, 331), (333, 330, 331, 332), (329, 326, 327, 328), (319, 333, 326, 318), (315, 334, 335, 336), (336, 335, 10, 313), (313, 314, 315, 336)])
me_plane_017.polygons.foreach_set('use_smooth', [True] * 280)
_k = {(75, 76): 0.13397, (8, 76): 0.13397, (4, 75): 0.13397, (8, 89): 0.13397}
me_plane_017.attributes.new('crease_edge', 'FLOAT', 'EDGE').data.foreach_set('value', [_k.get((min(e.vertices), max(e.vertices)), 0.0) for e in me_plane_017.edges])
_uv = me_plane_017.uv_layers.new(name='UVMap')
_uv.uv.foreach_set('vector', [0.0, 0.0, 0.0, 0.0, 0.0, 0.0, 0.0, 0.0, 0.0, 0.0, 0.0, 0.0, 0.0, 0.0, 0.0, 0.0, 0.0, 0.0, 0.0, 0.0, 0.0, 0.0, 0.0, 0.0, 0.0, 0.0, 0.0, 0.0, 0.0, 0.0, 0.0, 0.0, 0.0, 0.0, 0.0, 0.0, 0.0, 0.0, 0.0, 0.0, 0.0, 0.0, 0.0, 0.0, 0.0, 0.0, 0.0, 0.0, 0.0, 0.0, 0.0, 0.0, 0.0, 0.0, 0.0, 0.0, 0.0, 0.0, 0.0, 0.0, 0.0, 0.0, 0.0, 0.0, 0.0, 0.0, 0.0, 0.0, 0.0, 0.0, 0.0, 0.0, 0.0, 0.0, 0.0, 0.0, 0.0, 0.0, 0.0, 0.0, 0.0, 0.0, 0.0, 0.0, 0.0, 0.0, 0.0, 0.0, 0.0, 0.0, 0.0, 0.0, 0.0, 0.0, 0.0, 0.0, 0.0, 0.0, 0.0, 0.0, 0.0, 0.0, 0.0, 0.0, 0.0, 0.0, 0.0, 0.0, 0.0, 0.0, 0.0, 0.0, 0.0, 0.0, 0.0, 0.0, 0.0, 0.0, 0.0, 0.0, 0.0, 0.0, 0.0, 0.0, 0.0, 0.0, 0.0, 0.0, 0.0, 0.0, 0.0, 0.0, 0.0, 0.0, 0.0, 0.0, 0.0, 0.0, 0.0, 0.0, 0.0, 0.0, 0.0, 0.0, 0.0, 0.0, 0.0, 0.0, 0.0, 0.0, 0.0, 0.0, 0.0, 0.0, 0.0, 0.0, 0.0, 0.0, 0.0, 0.0, 0.0, 0.0, 0.0, 0.0, 0.0, 0.0, 0.0, 0.0, 0.0, 0.0, 0.0, 0.0, 0.0, 0.0, 0.0, 0.0, 0.0, 0.0, 0.0, 0.0, 0.0, 0.0, 0.0, 0.0, 0.0, 0.0, 0.0, 0.0, 0.0, 0.0, 0.0, 0.0, 0.0, 0.0, 0.0, 0.0, 0.0, 0.0, 0.0, 0.0, 0.0, 0.0, 0.0, 0.0, 0.0, 0.0, 0.0, 0.0, 0.0, 0.0, 0.0, 0.0, 0.0, 0.0, 0.0, 0.0, 0.0, 0.0, 0.0, 0.0, 0.0, 0.0, 0.0, 0.0, 0.0, 0.0, 0.0, 0.0, 0.0, 0.0, 0.0, 0.0, 0.0, 0.0, 0.0, 0.0, 0.0, 0.0, 0.0, 0.0, 0.0, 0.0, 0.0, 0.0, 0.0, 0.0, 0.0, 0.0, 0.0, 0.0, 0.0, 0.0, 0.0, 0.0, 0.0, 0.0, 0.0, 0.0, 0.0, 0.0, 0.0, 0.0, 0.0, 0.0, 0.0, 0.0, 0.0, 0.0, 0.0, 0.0, 0.0, 0.0, 0.0, 0.0, 0.0, 0.0, 0.0, 0.0, 0.0, 0.0, 0.0, 0.0, 0.0, 0.0, 0.0, 0.0, 0.0, 0.0, 0.0, 0.0, 0.0, 0.0, 0.0, 0.0, 0.0, 0.0, 0.0, 0.0, 0.0, 0.0, 0.0, 0.0, 0.0, 0.0, 0.0, 0.0, 0.0, 0.0, 0.0, 0.0, 0.0, 0.0, 0.0, 0.0, 0.0, 0.0, 0.0, 0.0, 0.0, 0.0, 0.0, 0.0, 0.0, 0.0, 0.0, 0.0, 0.0, 0.0, 0.0, 0.0, 0.0, 0.0, 0.0, 0.0, 0.0, 0.0, 0.0, 0.0, 0.0, 0.0, 0.0, 0.0, 0.0, 0.0, 0.0, 0.0, 0.0, 0.0, 0.0, 0.0, 0.0, 0.0, 0.0, 0.0, 0.0, 0.0, 0.0, 0.0, 0.0, 0.0, 0.0, 0.0, 0.0, 0.0, 0.0, 0.0, 0.0, 0.0, 0.0, 0.0, 0.0, 0.0, 0.0, 0.0, 0.0, 0.0, 0.0, 0.0, 0.0, 0.0, 0.0, 0.0, 0.0, 0.0, 0.0, 0.0, 0.0, 0.0, 0.0, 0.0, 0.0, 0.0, 0.0, 0.0, 0.0, 0.0, 0.0, 0.0, 0.0, 0.0, 0.0, 0.0, 0.0, 0.0, 0.0, 0.0, 0.0, 0.0, 0.0, 0.0, 0.0, 0.0, 0.0, 0.0, 0.0, 0.0, 0.0, 0.0, 0.0, 0.0, 0.0, 0.0, 0.0, 0.0, 0.0, 0.0, 0.0, 0.0, 0.0, 0.0, 0.0, 0.0, 0.0, 0.0, 0.0, 0.0, 0.0, 0.0, 0.0, 0.0, 0.0, 0.0, 0.0, 0.0, 0.0, 0.0, 0.0, 0.0, 0.0, 0.0, 0.0, 0.0, 0.0, 0.0, 0.0, 0.0, 0.0, 0.0, 0.0, 0.0, 0.0, 0.0, 0.0, 0.0, 0.0, 0.0, 0.0, 0.0, 0.0, 0.0, 0.0, 0.0, 0.0, 0.0, 0.0, 0.0, 0.0, 0.0, 0.0, 0.0, 0.0, 0.0, 0.0, 0.0, 0.0, 0.0, 0.0, 0.0, 0.0, 0.0, 0.0, 0.0, 0.0, 0.0, 0.0, 0.0, 0.0, 0.0, 0.0, 0.0, 0.0, 0.0, 0.0, 0.0, 0.0, 0.0, 0.0, 0.0, 0.0, 0.0, 0.0, 0.0, 0.0, 0.0, 0.0, 0.0, 0.0, 0.0, 0.0, 0.0, 0.0, 0.0, 0.0, 0.0, 0.0, 0.0, 0.0, 0.0, 0.0, 0.0, 0.0, 0.0, 0.0, 0.0, 0.0, 0.0, 0.0, 0.0, 0.0, 0.0, 0.0, 0.0, 0.0, 0.0, 0.0, 0.0, 0.0, 0.0, 0.0, 0.0, 0.0, 0.0, 0.0, 0.0, 0.0, 0.0, 0.0, 0.0, 0.0, 0.0, 0.0, 0.0, 0.0, 0.0, 0.0, 0.0, 0.0, 0.0, 0.0, 0.0, 0.0, 0.0, 0.0, 0.0, 0.0, 0.0, 0.0, 0.0, 0.0, 0.0, 0.0, 0.0, 0.0, 0.0, 0.0, 0.0, 0.0, 0.0, 0.0, 0.0, 0.0, 0.0, 0.0, 0.0, 0.0, 0.0, 0.0, 0.0, 0.0, 0.0, 0.0, 0.0, 0.0, 0.0, 0.0, 0.0, 0.0, 0.0, 0.0, 0.0, 0.0, 0.0, 0.0, 0.0, 0.0, 0.0, 0.0, 0.0, 0.0, 0.0, 0.0, 0.0, 0.0, 0.0, 0.0, 0.0, 0.0, 0.0, 0.0, 0.0, 0.0, 0.0, 0.0, 0.0, 0.0, 0.0, 0.0, 0.0, 0.0, 0.0, 0.0, 0.0, 0.0, 0.0, 0.0, 0.0, 0.0, 0.0, 0.0, 0.0, 0.0, 0.0, 0.0, 0.0, 0.0, 0.0, 0.0, 0.0, 0.0, 0.0, 0.0, 0.0, 0.0, 0.0, 0.0, 0.0, 0.0, 0.0, 0.0, 0.0, 0.0, 0.0, 0.0, 0.0, 0.0, 0.0, 0.0, 0.0, 0.0, 0.0, 0.0, 0.0, 0.0, 0.0, 0.0, 0.0, 0.0, 0.0, 0.0, 0.0, 0.0, 0.0, 0.0, 0.0, 0.0, 0.0, 0.0, 0.0, 0.0, 0.0, 0.0, 0.0, 0.0, 0.0, 0.0, 0.0, 0.0, 0.0, 0.0, 0.0, 0.0, 0.0, 0.0, 0.0, 0.0, 0.0, 0.0, 0.0, 0.0, 0.0, 0.0, 0.0, 0.0, 0.0, 0.0, 0.0, 0.0, 0.0, 0.0, 0.0, 0.0, 0.0, 0.0, 0.0, 0.0, 0.0, 0.0, 0.0, 0.0, 0.0, 0.0, 0.0, 0.0, 0.0, 0.0, 0.0, 0.0, 0.0, 0.0, 0.0, 0.0, 0.0, 0.0, 0.0, 0.0, 0.0, 0.0, 0.0, 0.0, 0.0, 0.0, 0.0, 0.0, 0.0, 0.0, 0.0, 0.0, 0.0, 0.0, 0.0, 0.0, 0.0, 0.0, 0.0, 0.0, 0.0, 0.0, 0.0, 0.0, 0.0, 0.0, 0.0, 0.0, 0.0, 0.0, 0.0, 0.0, 0.0, 0.0, 0.0, 0.0, 0.0, 0.0, 0.0, 0.0, 0.0, 0.0, 0.0, 0.0, 0.0, 0.0, 0.0, 0.0, 0.0, 0.0, 0.0, 0.0, 0.0, 0.0, 0.0, 0.0, 0.0, 0.0, 0.0, 0.0, 0.0, 0.0, 0.0, 0.0, 0.0, 0.0, 0.0, 0.0, 0.0, 0.0, 0.0, 0.0, 0.0, 0.0, 0.0, 0.0, 0.0, 0.0, 0.0, 0.0, 0.0, 0.0, 0.0, 0.0, 0.0, 0.0, 0.0, 0.0, 0.0, 0.0, 0.0, 0.0, 0.0, 0.0, 0.0, 0.0, 0.0, 0.0, 0.0, 0.0, 0.0, 0.0, 0.0, 0.0, 0.0, 0.0, 0.0, 0.0, 0.0, 0.0, 0.0, 0.0, 0.0, 0.0, 0.0, 0.0, 0.0, 0.0, 0.0, 0.0, 0.0, 0.0, 0.0, 0.0, 0.0, 0.0, 0.0, 0.0, 0.0, 0.0, 0.0, 0.0, 0.0, 0.0, 0.0, 0.0, 0.0, 0.0, 0.0, 0.0, 0.0, 0.0, 0.0, 0.0, 0.0, 0.0, 0.0, 0.0, 0.0, 0.0, 0.0, 0.0, 0.0, 0.0, 0.0, 0.0, 0.0, 0.0, 0.0, 0.0, 0.0, 0.0, 0.0, 0.0, 0.0, 0.0, 0.0, 0.0, 0.0, 0.0, 0.0, 0.0, 0.0, 0.0, 0.0, 0.0, 0.0, 0.0, 0.0, 0.0, 0.0, 0.0, 0.0, 0.0, 0.0, 0.0, 0.0, 0.0, 0.0, 0.0, 0.0, 0.0, 0.0, 0.0, 0.0, 0.0, 0.0, 0.0, 0.0, 0.0, 0.0, 0.0, 0.0, 0.0, 0.0, 0.0, 0.0, 0.0, 0.0, 0.0, 0.0, 0.0, 0.0, 0.0, 0.0, 0.0, 0.0, 0.0, 0.0, 0.0, 0.0, 0.0, 0.0, 0.0, 0.0, 0.0, 0.0, 0.0, 0.0, 0.0, 0.0, 0.0, 0.0, 0.0, 0.0, 0.0, 0.0, 0.0, 0.0, 0.0, 0.0, 0.0, 0.0, 0.0, 0.0, 0.0, 0.0, 0.0, 0.0, 0.0, 0.0, 0.0, 0.0, 0.0, 0.0, 0.0, 0.0, 0.0, 0.0, 0.0, 0.0, 0.0, 0.0, 0.0, 0.0, 0.0, 0.0, 0.0, 0.0, 0.0, 0.0, 0.0, 0.0, 0.0, 0.0, 0.0, 0.0, 0.0, 0.0, 0.0, 0.0, 0.0, 0.0, 0.0, 0.0, 0.0, 0.0, 0.0, 0.0, 0.0, 0.0, 0.0, 0.0, 0.0, 0.0, 0.0, 0.0, 0.0, 0.0, 0.0, 0.0, 0.0, 0.0, 0.0, 0.0, 0.0, 0.0, 0.0, 0.0, 0.0, 0.0, 0.0, 0.0, 0.0, 0.0, 0.0, 0.0, 0.0, 0.0, 0.0, 0.0, 0.0, 0.0, 0.0, 0.0, 0.0, 0.0, 0.0, 0.0, 0.0, 0.0, 0.0, 0.0, 0.0, 0.0, 0.0, 0.0, 0.0, 0.0, 0.0, 0.0, 0.0, 0.0, 0.0, 0.0, 0.0, 0.0, 0.0, 0.0, 0.0, 0.0, 0.0, 0.0, 0.0, 0.0, 0.0, 0.0, 0.0, 0.0, 0.0, 0.0, 0.0, 0.0, 0.0, 0.0, 0.0, 0.0, 0.0, 0.0, 0.0, 0.0, 0.0, 0.0, 0.0, 0.0, 0.0, 0.0, 0.0, 0.0, 0.0, 0.0, 0.0, 0.0, 0.0, 0.0, 0.0, 0.0, 0.0, 0.0, 0.0, 0.0, 0.0, 0.0, 0.0, 0.0, 0.0, 0.0, 0.0, 0.0, 0.0, 0.0, 0.0, 0.0, 0.0, 0.0, 0.0, 0.0, 0.0, 0.0, 0.0, 0.0, 0.0, 0.0, 0.0, 0.0, 0.0, 0.0, 0.0, 0.0, 0.0, 0.0, 0.0, 0.0, 0.0, 0.0, 0.0, 0.0, 0.0, 0.0, 0.0, 0.0, 0.0, 0.0, 0.0, 0.0, 0.0, 0.0, 0.0, 0.0, 0.0, 0.0, 0.0, 0.0, 0.0, 0.0, 0.0, 0.0, 0.0, 0.0, 0.0, 0.0, 0.0, 0.0, 0.0, 0.0, 0.0, 0.0, 0.0, 0.0, 0.0, 0.0, 0.0, 0.0, 0.0, 0.0, 0.0, 0.0, 0.0, 0.0, 0.0, 0.0, 0.0, 0.0, 0.0, 0.0, 0.0, 0.0, 0.0, 0.0, 0.0, 0.0, 0.0, 0.0, 0.0, 0.0, 0.0, 0.0, 0.0, 0.0, 0.0, 0.0, 0.0, 0.0, 0.0, 0.0, 0.0, 0.0, 0.0, 0.0, 0.0, 0.0, 0.0, 0.0, 0.0, 0.0, 0.0, 0.0, 0.0, 0.0, 0.0, 0.0, 0.0, 0.0, 0.0, 0.0, 0.0, 0.0, 0.0, 0.0, 0.0, 0.0, 0.0, 0.0, 0.0, 0.0, 0.0, 0.0, 0.0, 0.0, 0.0, 0.0, 0.0, 0.0, 0.0, 0.0, 0.0, 0.0, 0.0, 0.0, 0.0, 0.0, 0.0, 0.0, 0.0, 0.0, 0.0, 0.0, 0.0, 0.0, 0.0, 0.0, 0.0, 0.0, 0.0, 0.0, 0.0, 0.0, 0.0, 0.0, 0.0, 0.0, 0.0, 0.0, 0.0, 0.0, 0.0, 0.0, 0.0, 0.0, 0.0, 0.0, 0.0, 0.0, 0.0, 0.0, 0.0, 0.0, 0.0, 0.0, 0.0, 0.0, 0.0, 0.0, 0.0, 0.0, 0.0, 0.0, 0.0, 0.0, 0.0, 0.0, 0.0, 0.0, 0.0, 0.0, 0.0, 0.0, 0.0, 0.0, 0.0, 0.0, 0.0, 0.0, 0.0, 0.0, 0.0, 0.0, 0.0, 0.0, 0.0, 0.0, 0.0, 0.0, 0.0, 0.0, 0.0, 0.0, 0.0, 0.0, 0.0, 0.0, 0.0, 0.0, 0.0, 0.0, 0.0, 0.0, 0.0, 0.0, 0.0, 0.0, 0.0, 0.0, 0.0, 0.0, 0.0, 0.0, 0.0, 0.0, 0.0, 0.0, 0.0, 0.0, 0.0, 0.0, 0.0, 0.0, 0.0, 0.0, 0.0, 0.0, 0.0, 0.0, 0.0, 0.0, 0.0, 0.0, 0.0, 0.0, 0.0, 0.0, 0.0, 0.0, 0.0, 0.0, 0.0, 0.0, 0.0, 0.0, 0.0, 0.0, 0.0, 0.0, 0.0, 0.0, 0.0, 0.0, 0.0, 0.0, 0.0, 0.0, 0.0, 0.0, 0.0, 0.0, 0.0, 0.0, 0.0, 0.0, 0.0, 0.0, 0.0, 0.0, 0.0, 0.0, 0.0, 0.0, 0.0, 0.0, 0.0, 0.0, 0.0, 0.0, 0.0, 0.0, 0.0, 0.0, 0.0, 0.0, 0.0, 0.0, 0.0, 0.0, 0.0, 0.0, 0.0, 0.0, 0.0, 0.0, 0.0, 0.0, 0.0, 0.0, 0.0, 0.0, 0.0, 0.0, 0.0, 0.0, 0.0, 0.0, 0.0, 0.0, 0.0, 0.0, 0.0, 0.0, 0.0, 0.0, 0.0, 0.0, 0.0, 0.0, 0.0, 0.0, 0.0, 0.0, 0.0, 0.0, 0.0, 0.0, 0.0, 0.0, 0.0, 0.0, 0.0, 0.0, 0.0, 0.0, 0.0, 0.0, 0.0, 0.0, 0.0, 0.0, 0.0, 0.0, 0.0, 0.0, 0.0, 0.0, 0.0, 0.0, 0.0, 0.0, 0.0, 0.0, 0.0, 0.0, 0.0, 0.0, 0.0, 0.0, 0.0, 0.0, 0.0, 0.0, 0.0, 0.0, 0.0, 0.0, 0.0, 0.0, 0.0, 0.0, 0.0, 0.0, 0.0, 0.0, 0.0, 0.0, 0.0, 0.0, 0.0, 0.0, 0.0, 0.0, 0.0, 0.0, 0.0, 0.0, 0.0, 0.0, 0.0, 0.0, 0.0, 0.0, 0.0, 0.0, 0.0, 0.0, 0.0, 0.0, 0.0, 0.0, 0.0, 0.0, 0.0, 0.0, 0.0, 0.0, 0.0, 0.0, 0.0, 0.0, 0.0, 0.0, 0.0, 0.0, 0.0, 0.0, 0.0, 0.0, 0.0, 0.0, 0.0, 0.0, 0.0, 0.0, 0.0, 0.0, 0.0, 0.0, 0.0, 0.0, 0.0, 0.0, 0.0, 0.0, 0.0, 0.0, 0.0, 0.0, 0.0, 0.0, 0.0, 0.0, 0.0, 0.0, 0.0, 0.0, 0.0, 0.0, 0.0, 0.0, 0.0, 0.0, 0.0, 0.0, 0.0, 0.0, 0.0, 0.0, 0.0, 0.0, 0.0, 0.0, 0.0, 0.0, 0.0, 0.0, 0.0, 0.0, 0.0, 0.0, 0.0, 0.0, 0.0, 0.0, 0.0, 0.0, 0.0, 0.0, 0.0, 0.0, 0.0, 0.0, 0.0, 0.0, 0.0, 0.0, 0.0, 0.0, 0.0, 0.0, 0.0, 0.0, 0.0, 0.0, 0.0, 0.0, 0.0, 0.0, 0.0, 0.0, 0.0, 0.0, 0.0, 0.0, 0.0, 0.0, 0.0, 0.0, 0.0, 0.0, 0.0, 0.0, 0.0, 0.0, 0.0, 0.0, 0.0, 0.0, 0.0, 0.0, 0.0, 0.0, 0.0, 0.0, 0.0, 0.0, 0.0, 0.0, 0.0, 0.0, 0.0, 0.0, 0.0, 0.0, 0.0, 0.0, 0.0, 0.0, 0.0, 0.0, 0.0, 0.0, 0.0, 0.0, 0.0, 0.0, 0.0, 0.0, 0.0, 0.0, 0.0, 0.0, 0.0, 0.0, 0.0, 0.0, 0.0, 0.0, 0.0, 0.0, 0.0, 0.0, 0.0, 0.0, 0.0, 0.0, 0.0, 0.0, 0.0, 0.0, 0.0, 0.0, 0.0, 0.0, 0.0, 0.0, 0.0, 0.0, 0.0, 0.0, 0.0, 0.0, 0.0, 0.0, 0.0, 0.0, 0.0, 0.0, 0.0, 0.0, 0.0, 0.0, 0.0, 0.0, 0.0, 0.0, 0.0, 0.0, 0.0, 0.0, 0.0, 0.0, 0.0, 0.0, 0.0, 0.0, 0.0, 0.0, 0.0, 0.0, 0.0, 0.0, 0.0, 0.0, 0.0, 0.0, 0.0, 0.0, 0.0, 0.0, 0.0, 0.0, 0.0, 0.0, 0.0, 0.0, 0.0, 0.0, 0.0, 0.0, 0.0, 0.0, 0.0, 0.0, 0.0, 0.0, 0.0, 0.0, 0.0, 0.0, 0.0, 0.0, 0.0, 0.0, 0.0, 0.0, 0.0, 0.0, 0.0, 0.0, 0.0, 0.0, 0.0, 0.0, 0.0, 0.0, 0.0, 0.0, 0.0, 0.0, 0.0, 0.0, 0.0, 0.0, 0.0, 0.0, 0.0, 0.0, 0.0, 0.0, 0.0, 0.0, 0.0, 0.0, 0.0, 0.0, 0.0, 0.0, 0.0, 0.0, 0.0, 0.0, 0.0, 0.0, 0.0, 0.0, 0.0, 0.0, 0.0, 0.0, 0.0, 0.0, 0.0, 0.0, 0.0, 0.0, 0.0, 0.0, 0.0, 0.0, 0.0, 0.0, 0.0, 0.0, 0.0, 0.0, 0.0, 0.0, 0.0, 0.0, 0.0, 0.0, 0.0, 0.0, 0.0, 0.0, 0.0, 0.0, 0.0, 0.0, 0.0, 0.0, 0.0, 0.0, 0.0, 0.0, 0.0, 0.0, 0.0, 0.0, 0.0, 0.0, 0.0, 0.0, 0.0, 0.0, 0.0, 0.0, 0.0, 0.0, 0.0, 0.0, 0.0, 0.0, 0.0, 0.0, 0.0, 0.0, 0.0, 0.0, 0.0, 0.0, 0.0, 0.0, 0.0, 0.0, 0.0, 0.0, 0.0, 0.0, 0.0, 0.0, 0.0, 0.0, 0.0, 0.0, 0.0, 0.0, 0.0, 0.0, 0.0, 0.0, 0.0, 0.0, 0.0, 0.0, 0.0, 0.0, 0.0, 0.0, 0.0, 0.0, 0.0, 0.0, 0.0, 0.0, 0.0, 0.0, 0.0, 0.0, 0.0, 0.0, 0.0, 0.0, 0.0, 0.0, 0.0, 0.0, 0.0, 0.0, 0.0, 0.0, 0.0, 0.0, 0.0, 0.0, 0.0, 0.0, 0.0, 0.0, 0.0, 0.0, 0.0, 0.0, 0.0, 0.0, 0.0, 0.0, 0.0, 0.0, 0.0, 0.0, 0.0, 0.0, 0.0, 0.0, 0.0, 0.0, 0.0, 0.0, 0.0, 0.0, 0.0, 0.0, 0.0, 0.0, 0.0, 0.0, 0.0, 0.0, 0.0, 0.0, 0.0, 0.0, 0.0, 0.0, 0.0, 0.0, 0.0, 0.0, 0.0, 0.0, 0.0, 0.0, 0.0, 0.0, 0.0, 0.0, 0.0, 0.0, 0.0, 0.0, 0.0, 0.0, 0.0, 0.0, 0.0, 0.0, 0.0, 0.0, 0.0, 0.0, 0.0, 0.0, 0.0, 0.0, 0.0, 0.0, 0.0, 0.0, 0.0, 0.0, 0.0, 0.0, 0.0, 0.0, 0.0, 0.0, 0.0, 0.0, 0.0, 0.0, 0.0, 0.0, 0.0, 0.0, 0.0, 0.0, 0.0, 0.0, 0.0, 0.0, 0.0, 0.0, 0.0, 0.0, 0.0, 0.0, 0.0, 0.0, 0.0, 0.0, 0.0, 0.0, 0.0, 0.0, 0.0, 0.0, 0.0, 0.0, 0.0, 0.0, 0.0, 0.0, 0.0, 0.0, 0.0, 0.0, 0.0, 0.0, 0.0, 0.0, 0.0, 0.0, 0.0, 0.0, 0.0, 0.0, 0.0, 0.0, 0.0, 0.0, 0.0, 0.0, 0.0, 0.0, 0.0, 0.0, 0.0, 0.0, 0.0, 0.0, 0.0, 0.0, 0.0, 0.0, 0.0, 0.0, 0.0, 0.0, 0.0, 0.0, 0.0, 0.0, 0.0, 0.0, 0.0, 0.0, 0.0, 0.0, 0.0, 0.0, 0.0, 0.0, 0.0, 0.0, 0.0, 0.0, 0.0, 0.0, 0.0, 0.0, 0.0, 0.0, 0.0, 0.0, 0.0, 0.0, 0.0, 0.0, 0.0, 0.0, 0.0, 0.0, 0.0, 0.0, 0.0, 0.0, 0.0, 0.0, 0.0, 0.0, 0.0, 0.0, 0.0, 0.0, 0.0, 0.0, 0.0, 0.0, 0.0, 0.0, 0.0, 0.0, 0.0, 0.0, 0.0, 0.0, 0.0, 0.0, 0.0, 0.0, 0.0, 0.0, 0.0, 0.0, 0.0, 0.0, 0.0, 0.0, 0.0, 0.0, 0.0, 0.0, 0.0, 0.0, 0.0, 0.0, 0.0, 0.0, 0.0, 0.0, 0.0, 0.0, 0.0, 0.0, 0.0, 0.0, 0.0, 0.0, 0.0, 0.0, 0.0, 0.0, 0.0, 0.0, 0.0, 0.0, 0.0, 0.0, 0.0, 0.0, 0.0, 0.0, 0.0, 0.0, 0.0, 0.0, 0.0, 0.0, 0.0, 0.0, 0.0, 0.0])
me_plane_017.update()
me_plane_011 = bpy.data.meshes.new('Plane.011')
me_plane_011.from_pydata([(0.0, -2.358, 0.3854), (1.112e-16, -0.6339, 1.028), (0.9036, -0.6331, 0.9319), (0.4923, -0.6324, 1.014), (0.6338, -2.255, 0.3814), (0.2819, -2.358, 0.3855), (1.301, -1.425, 0.3563), (1.08, -0.5925, 0.8281), (1.139, -1.679, 0.3995), (0.0, -2.248, 0.4283), (6.216e-17, -1.126, 0.8489), (0.8932, -0.9644, 0.8271), (0.3066, -2.213, 0.4381), (0.7129, -2.011, 0.4706), (0.9827, -1.713, 0.4591), (0.4485, -1.092, 0.8599), (1.212, -1.332, 0.4666), (1.142, -0.9511, 0.6549), (1.0, -0.9144, 0.7663), (1.186, -0.9373, 0.6263)], [], [(4, 8, 14, 13), (0, 5, 12, 9), (5, 4, 13, 12), (10, 15, 3, 1), (11, 18, 7, 2), (15, 11, 2, 3), (7, 18, 17, 19), (19, 17, 16, 6), (6, 16, 14, 8)])
me_plane_011.polygons.foreach_set('use_smooth', [True] * 9)
_uv = me_plane_011.uv_layers.new(name='UVMap')
_uv.uv.foreach_set('vector', [0.0, 0.0, 0.0, 0.0, 0.0, 0.0, 0.0, 0.0, 0.0, 0.0, 0.0, 0.0, 0.0, 0.0, 0.0, 0.0, 0.0, 0.0, 0.0, 0.0, 0.0, 0.0, 0.0, 0.0, 0.0, 0.0, 0.0, 0.0, 0.0, 0.0, 0.0, 0.0, 0.0, 0.0, 0.0, 0.0, 0.0, 0.0, 0.0, 0.0, 0.0, 0.0, 0.0, 0.0, 0.0, 0.0, 0.0, 0.0, 0.0, 0.0, 0.0, 0.0, 0.0, 0.0, 0.0, 0.0, 0.0, 0.0, 0.0, 0.0, 0.0, 0.0, 0.0, 0.0, 0.0, 0.0, 0.0, 0.0, 0.0, 0.0, 0.0, 0.0])
me_plane_011.update()
me_plane_010 = bpy.data.meshes.new('Plane.010')
me_plane_010.from_pydata([(7.992e-05, 2.994, 0.6178), (0.0008104, 4.1, 0.4017), (0.001514, 1.858, 0.8818), (0.1814, 2.994, 0.603), (0.3542, 2.994, 0.5883), (0.06893, 4.077, 0.3835), (0.1822, 3.932, 0.4203), (0.4977, 2.002, 0.8127), (0.3297, 1.859, 0.867)], [], [(2, 8, 3, 0), (8, 7, 4, 3), (0, 3, 5, 1), (3, 4, 6, 5)])
me_plane_010.polygons.foreach_set('use_smooth', [True] * 4)
_uv = me_plane_010.uv_layers.new(name='UVMap')
_uv.uv.foreach_set('vector', [0.0, 0.0, 0.0, 0.0, 0.0, 0.0, 0.0, 0.0, 0.0, 0.0, 0.0, 0.0, 0.0, 0.0, 0.0, 0.0, 0.0, 0.0, 0.0, 0.0, 0.0, 0.0, 0.0, 0.0, 0.0, 0.0, 0.0, 0.0, 0.0, 0.0, 0.0, 0.0])
me_plane_010.update()
me_plane_009 = bpy.data.meshes.new('Plane.009')
me_plane_009.from_pydata([(1.16, 0.8633, 0.6738), (1.311, 0.01079, 0.4468), (1.387, -0.6869, 0.4031), (0.9787, 0.8969, 0.8765), (1.057, 0.1736, 0.9218), (0.9729, 1.271, 0.8018), (1.193, -0.6357, 0.7727), (1.323, -1.225, 0.3687), (1.12, -0.3177, 0.8873), (1.388, -0.3285, 0.4178), (1.241, 0.2003, 0.7179), (1.129, 0.7649, 0.7834), (1.325, -0.5847, 0.6114), (1.296, -0.2996, 0.6675)], [], [(11, 10, 1, 0), (5, 3, 11, 0), (10, 13, 9, 1), (6, 7, 2, 12), (13, 8, 6, 12), (9, 13, 12, 2), (4, 8, 13, 10), (3, 4, 10, 11)])
me_plane_009.polygons.foreach_set('use_smooth', [True] * 8)
_uv = me_plane_009.uv_layers.new(name='UVMap')
_uv.uv.foreach_set('vector', [0.0, 0.0, 0.0, 0.0, 0.0, 0.0, 0.0, 0.0, 0.0, 0.0, 0.0, 0.0, 0.0, 0.0, 0.0, 0.0, 0.0, 0.0, 0.0, 0.0, 0.0, 0.0, 0.0, 0.0, 0.0, 0.0, 0.0, 0.0, 0.0, 0.0, 0.0, 0.0, 0.0, 0.0, 0.0, 0.0, 0.0, 0.0, 0.0, 0.0, 0.0, 0.0, 0.0, 0.0, 0.0, 0.0, 0.0, 0.0, 0.0, 0.0, 0.0, 0.0, 0.0, 0.0, 0.0, 0.0, 0.0, 0.0, 0.0, 0.0, 0.0, 0.0, 0.0, 0.0])
me_plane_009.update()
me_plane_008 = bpy.data.meshes.new('Plane.008')
me_plane_008.from_pydata([(0.7732, 0.8959, 0.959), (0.4147, 0.8956, 1.016), (0.4783, 0.4502, 1.107), (0.9432, 0.2357, 0.9816), (0.9787, 0.8969, 0.8765), (1.057, 0.1736, 0.9218), (1.193, -0.6357, 0.7727), (1.324, -1.227, 0.3678), (0.9009, -0.496, 0.9647), (1.301, -1.425, 0.3557), (0.2461, 0.4502, 1.107), (0.5061, -0.2073, 1.104), (0.2461, 0.8955, 1.043), (1.08, -0.5925, 0.8281), (0.2677, -0.02748, 1.117), (1.12, -0.32, 0.8839)], [], [(3, 5, 4, 0), (2, 3, 0, 1), (12, 10, 2, 1), (13, 9, 7, 6), (10, 14, 11, 2), (8, 13, 6, 15), (11, 8, 3, 2), (15, 5, 3, 8)])
me_plane_008.polygons.foreach_set('use_smooth', [True] * 8)
_uv = me_plane_008.uv_layers.new(name='UVMap')
_uv.uv.foreach_set('vector', [0.0, 0.0, 0.0, 0.0, 0.0, 0.0, 0.0, 0.0, 0.0, 0.0, 0.0, 0.0, 0.0, 0.0, 0.0, 0.0, 0.0, 0.0, 0.0, 0.0, 0.0, 0.0, 0.0, 0.0, 0.0, 0.0, 0.0, 0.0, 0.0, 0.0, 0.0, 0.0, 0.0, 0.0, 0.0, 0.0, 0.0, 0.0, 0.0, 0.0, 0.0, 0.0, 0.0, 0.0, 0.0, 0.0, 0.0, 0.0, 0.0, 0.0, 0.0, 0.0, 0.0, 0.0, 0.0, 0.0, 0.0, 0.0, 0.0, 0.0, 0.0, 0.0, 0.0, 0.0])
me_plane_008.update()
me_plane_007 = bpy.data.meshes.new('Plane.007')
me_plane_007.from_pydata([(1.112e-16, -0.6339, 1.028), (2.524e-18, 0.4498, 1.109), (6.564e-18, 0.8955, 1.054), (2.434e-18, 1.471, 0.9721), (0.8474, 1.472, 0.8707), (0.7732, 0.8959, 0.959), (0.2461, 0.8955, 1.043), (0.9036, -0.6331, 0.9319), (0.4923, -0.6324, 1.014), (0.2823, 1.471, 0.9532), (0.5779, 1.472, 0.8962), (0.9787, 0.8969, 0.8765), (0.9729, 1.269, 0.8015), (0.9009, -0.496, 0.9647), (0.2461, 0.4498, 1.107), (0.5061, -0.2073, 1.104), (1.08, -0.5925, 0.8281), (0.2677, -0.02748, 1.117), (2.741e-17, -0.02725, 1.116), (8.185e-17, -0.4216, 1.069), (0.9081, -0.5526, 0.9667), (0.4992, -0.4204, 1.075), (5.233e-17, -0.2077, 1.102), (0.3363, 1.237, 0.9868), (0.6519, 1.254, 0.92), (4.248e-18, 1.218, 1.008)], [], [(7, 16, 13, 20), (5, 11, 12, 24), (2, 6, 23, 25), (6, 5, 24, 23), (0, 8, 21, 19), (8, 7, 20, 21), (1, 14, 6, 2), (18, 17, 14, 1), (19, 21, 15, 22), (21, 20, 13, 15), (22, 15, 17, 18), (24, 12, 4, 10), (25, 23, 9, 3), (23, 24, 10, 9)])
me_plane_007.polygons.foreach_set('use_smooth', [True] * 14)
_uv = me_plane_007.uv_layers.new(name='UVMap')
_uv.uv.foreach_set('vector', [0.0, 0.0, 0.0, 0.0, 0.0, 0.0, 0.0, 0.0, 0.0, 0.0, 0.0, 0.0, 0.0, 0.0, 0.0, 0.0, 0.0, 0.0, 0.0, 0.0, 0.0, 0.0, 0.0, 0.0, 0.0, 0.0, 0.0, 0.0, 0.0, 0.0, 0.0, 0.0, 0.0, 0.0, 0.0, 0.0, 0.0, 0.0, 0.0, 0.0, 0.0, 0.0, 0.0, 0.0, 0.0, 0.0, 0.0, 0.0, 0.0, 0.0, 0.0, 0.0, 0.0, 0.0, 0.0, 0.0, 0.0, 0.0, 0.0, 0.0, 0.0, 0.0, 0.0, 0.0, 0.0, 0.0, 0.0, 0.0, 0.0, 0.0, 0.0, 0.0, 0.0, 0.0, 0.0, 0.0, 0.0, 0.0, 0.0, 0.0, 0.0, 0.0, 0.0, 0.0, 0.0, 0.0, 0.0, 0.0, 0.0, 0.0, 0.0, 0.0, 0.0, 0.0, 0.0, 0.0, 0.0, 0.0, 0.0, 0.0, 0.0, 0.0, 0.0, 0.0, 0.0, 0.0, 0.0, 0.0, 0.0, 0.0, 0.0, 0.0])
me_plane_007.update()
me_plane_004 = bpy.data.meshes.new('Plane.004')
me_plane_004.from_pydata([(2.184e-17, -1.531, 0.7018), (0.8338, -1.583, 0.6162), (0.4206, -1.418, 0.7363), (0.0, -2.248, 0.4283), (6.216e-17, -1.126, 0.8489), (0.8932, -0.9644, 0.8271), (0.3066, -2.213, 0.4381), (0.7129, -2.011, 0.4706), (0.9827, -1.713, 0.4591), (0.4485, -1.092, 0.8599), (1.212, -1.332, 0.4666), (1.142, -0.9511, 0.6549), (1.0, -0.9144, 0.7663), (0.8582, -1.226, 0.7384), (0.0, -1.94, 0.5482), (0.3821, -1.792, 0.5985)], [], [(0, 2, 9, 4), (2, 13, 5, 9), (3, 6, 15, 14), (15, 1, 13, 2), (6, 7, 1, 15), (13, 11, 12, 5), (1, 10, 11, 13), (14, 15, 2, 0), (8, 10, 1, 7)])
me_plane_004.polygons.foreach_set('use_smooth', [True] * 9)
_uv = me_plane_004.uv_layers.new(name='UVMap')
_uv.uv.foreach_set('vector', [0.0, 0.0, 0.0, 0.0, 0.0, 0.0, 0.0, 0.0, 0.0, 0.0, 0.0, 0.0, 0.0, 0.0, 0.0, 0.0, 0.0, 0.0, 0.0, 0.0, 0.0, 0.0, 0.0, 0.0, 0.0, 0.0, 0.0, 0.0, 0.0, 0.0, 0.0, 0.0, 0.0, 0.0, 0.0, 0.0, 0.0, 0.0, 0.0, 0.0, 0.0, 0.0, 0.0, 0.0, 0.0, 0.0, 0.0, 0.0, 0.0, 0.0, 0.0, 0.0, 0.0, 0.0, 0.0, 0.0, 0.0, 0.0, 0.0, 0.0, 0.0, 0.0, 0.0, 0.0, 0.0, 0.0, 0.0, 0.0, 0.0, 0.0, 0.0, 0.0])
me_plane_004.update()
me_plane_002 = bpy.data.meshes.new('Plane.002')
me_plane_002.from_pydata([(0.0, -2.65, 0.3763), (-2.878e-17, -4.057, -0.01575), (0.0, -3.176, 0.2511), (0.0, -2.358, 0.3854), (0.6162, -2.661, 0.3634), (0.4981, -3.176, 0.2463), (1.147, -1.812, 0.3436), (0.3294, -3.931, 0.03416), (1.249, -1.659, 0.3373), (0.3447, -3.176, 0.2511), (0.1723, -3.176, 0.2511), (0.6338, -2.255, 0.3814), (0.2819, -2.358, 0.3855), (0.2105, -2.65, 0.3763), (0.423, -2.647, 0.3762), (0.106, -4.049, -0.01989), (0.2509, -4.035, -0.008242), (1.301, -1.425, 0.3564), (1.139, -1.679, 0.3995), (0.8051, -2.357, 0.3661), (0.0, -3.819, 0.07995), (0.3513, -3.819, -0.02456), (0.1226, -3.819, 0.07995), (0.2628, -3.819, 0.07995), (0.06583, -3.176, 0.2511), (0.1077, -2.358, 0.3855), (0.08041, -2.65, 0.3763), (0.04049, -4.054, -0.01733), (0.04683, -3.819, -0.0236), (0.2628, -3.819, -0.0236), (0.1226, -3.819, -0.0236), (0.04683, -3.819, 0.07995), (0.1475, -3.511, 0.1291), (0.3576, -3.829, 0.05777), (0.3037, -3.511, 0.1291), (0.4252, -3.511, 0.159), (0.05633, -3.511, 0.1291)], [], [(18, 6, 8, 17), (34, 35, 5, 9), (9, 5, 4, 14), (24, 10, 13, 26), (10, 9, 14, 13), (36, 32, 10, 24), (32, 34, 9, 10), (26, 13, 12, 25), (13, 14, 11, 12), (14, 4, 19, 11), (11, 19, 6, 18), (15, 16, 23, 22), (27, 15, 22, 31), (16, 7, 33, 23), (1, 27, 31, 20), (0, 26, 25, 3), (2, 20, 31, 24), (2, 24, 26, 0), (29, 23, 33, 21), (30, 22, 23, 29), (28, 31, 22, 30), (28, 36, 24, 31), (30, 29, 34, 32), (28, 30, 32, 36), (29, 21, 35, 34)])
me_plane_002.polygons.foreach_set('use_smooth', [True] * 25)
_uv = me_plane_002.uv_layers.new(name='UVMap')
_uv.uv.foreach_set('vector', [0.0, 0.0, 0.0, 0.0, 0.0, 0.0, 0.0, 0.0, 0.0, 0.0, 0.0, 0.0, 0.0, 0.0, 0.0, 0.0, 0.0, 0.0, 0.0, 0.0, 0.0, 0.0, 0.0, 0.0, 0.0, 0.0, 0.0, 0.0, 0.0, 0.0, 0.0, 0.0, 0.0, 0.0, 0.0, 0.0, 0.0, 0.0, 0.0, 0.0, 0.0, 0.0, 0.0, 0.0, 0.0, 0.0, 0.0, 0.0, 0.0, 0.0, 0.0, 0.0, 0.0, 0.0, 0.0, 0.0, 0.0, 0.0, 0.0, 0.0, 0.0, 0.0, 0.0, 0.0, 0.0, 0.0, 0.0, 0.0, 0.0, 0.0, 0.0, 0.0, 0.0, 0.0, 0.0, 0.0, 0.0, 0.0, 0.0, 0.0, 0.0, 0.0, 0.0, 0.0, 0.0, 0.0, 0.0, 0.0, 0.0, 0.0, 0.0, 0.0, 0.0, 0.0, 0.0, 0.0, 0.0, 0.0, 0.0, 0.0, 0.0, 0.0, 0.0, 0.0, 0.0, 0.0, 0.0, 0.0, 0.0, 0.0, 0.0, 0.0, 0.0, 0.0, 0.0, 0.0, 0.0, 0.0, 0.0, 0.0, 0.0, 0.0, 0.0, 0.0, 0.0, 0.0, 0.0, 0.0, 0.0, 0.0, 0.0, 0.0, 0.0, 0.0, 0.0, 0.0, 0.0, 0.0, 0.0, 0.0, 0.0, 0.0, 0.0, 0.0, 0.0, 0.0, 0.0, 0.0, 0.0, 0.0, 0.0, 0.0, 0.0, 0.0, 0.0, 0.0, 0.0, 0.0, 0.0, 0.0, 0.0, 0.0, 0.0, 0.0, 0.0, 0.0, 0.0, 0.0, 0.0, 0.0, 0.0, 0.0, 0.0, 0.0, 0.0, 0.0, 0.0, 0.0, 0.0, 0.0, 0.0, 0.0, 0.0, 0.0, 0.0, 0.0, 0.0, 0.0, 0.0, 0.0, 0.0, 0.0, 0.0, 0.0, 0.0, 0.0, 0.0, 0.0, 0.0, 0.0])
me_plane_002.update()
me_plane_001 = bpy.data.meshes.new('Plane.001')
me_plane_001.from_pydata([(2.434e-18, 1.471, 0.9721), (0.8426, 1.473, 0.8684), (0.4872, 2.994, 0.617), (0.2915, 3.806, 0.4361), (-0.0011, 1.858, 0.8818), (0.7595, 1.854, 0.8132), (0.2823, 1.471, 0.9532), (0.5779, 1.472, 0.8962), (0.3542, 2.994, 0.5883), (0.1822, 3.932, 0.4203), (0.4977, 2.002, 0.8127), (0.3297, 1.859, 0.867)], [], [(8, 2, 3, 9), (10, 5, 2, 8), (7, 1, 5, 10), (0, 6, 11, 4), (6, 7, 10, 11)])
me_plane_001.polygons.foreach_set('use_smooth', [True] * 5)
_uv = me_plane_001.uv_layers.new(name='UVMap')
_uv.uv.foreach_set('vector', [0.0, 0.0, 0.0, 0.0, 0.0, 0.0, 0.0, 0.0, 0.0, 0.0, 0.0, 0.0, 0.0, 0.0, 0.0, 0.0, 0.0, 0.0, 0.0, 0.0, 0.0, 0.0, 0.0, 0.0, 0.0, 0.0, 0.0, 0.0, 0.0, 0.0, 0.0, 0.0, 0.0, 0.0, 0.0, 0.0, 0.0, 0.0, 0.0, 0.0])
me_plane_001.update()
me_plane_013 = bpy.data.meshes.new('Plane.013')
me_plane_013.from_pydata([(0.04774, 0.03641, 0.1329), (0.03889, 0.001905, 0.1469), (0.03864, -0.03371, 0.1329), (0.04714, -0.04958, 0.09915), (0.0594, -0.03641, 0.06538), (0.06825, -0.001905, 0.05139), (0.0685, 0.03371, 0.06538), (0.06001, 0.04958, 0.09915), (0.6667, -0.04956, 0.3207), (0.6593, -0.07862, 0.3325), (0.6591, -0.1086, 0.3207), (0.6662, -0.122, 0.2923), (0.6765, -0.1109, 0.2639), (0.684, -0.08182, 0.2521), (0.6842, -0.05183, 0.2639), (0.677, -0.03847, 0.2923), (0.7329, -0.1727, 0.2079), (0.7814, -0.144, 0.4289), (0.6682, -0.005885, 0.2174), (0.7028, 0.01162, 0.4289), (0.9976, -0.03495, 0.1658), (1.032, -0.01745, 0.3773), (0.9191, 0.1207, 0.1658), (0.9538, 0.1382, 0.3773), (0.6231, -0.03282, 0.1904), (0.7334, -0.1988, 0.3193), (0.6792, -0.0003373, 0.4578), (0.658, -0.01101, 0.3288), (0.7898, 0.05549, 0.1684), (0.8321, 0.07683, 0.4263), (0.9639, 0.1433, 0.2659), (0.9428, 0.1327, 0.1369), (0.9851, 0.154, 0.3949), (1.053, -0.03337, 0.2659), (0.879, -0.1212, 0.1684), (0.9213, -0.09987, 0.4263), (0.5865, -0.05126, 0.3312), (1.022, 0.1724, 0.254), (0.9224, -0.1547, 0.2974), (0.7818, 0.05147, 0.1197), (0.8401, 0.08085, 0.475), (0.7858, -0.114, 0.4099), (0.7475, -0.1333, 0.3243), (0.7562, -0.129, 0.2289), (0.9708, -0.02068, 0.1848), (0.8602, -0.07646, 0.187), (0.8964, -0.05821, 0.4077), (1.0, -0.005714, 0.3658), (1.009, -0.001335, 0.2704), (0.8783, -0.06734, 0.2974)], [], [(0, 8, 15, 7), (1, 9, 8, 0), (2, 10, 9, 1), (3, 11, 10, 2), (4, 12, 11, 3), (5, 13, 12, 4), (6, 14, 13, 5), (7, 15, 14, 6), (16, 25, 36, 24), (25, 17, 26, 36), (36, 26, 19, 27), (24, 36, 27, 18), (22, 28, 45, 44), (19, 29, 46, 41), (23, 30, 48, 47), (18, 27, 42, 43), (22, 30, 37, 31), (30, 23, 32, 37), (37, 32, 21, 33), (31, 37, 33, 20), (20, 33, 38, 34), (33, 21, 35, 38), (38, 35, 17, 25), (34, 38, 25, 16), (18, 28, 39, 24), (28, 22, 31, 39), (39, 31, 20, 34), (24, 39, 34, 16), (23, 29, 40, 32), (29, 19, 26, 40), (40, 26, 17, 35), (32, 40, 35, 21), (43, 42, 49, 45), (42, 41, 46, 49), (49, 46, 47, 48), (45, 49, 48, 44), (27, 19, 41, 42), (30, 22, 44, 48), (29, 23, 47, 46), (28, 18, 43, 45)])
me_plane_013.polygons.foreach_set('use_smooth', [True] * 40)
_k = set([(0, 1), (0, 7), (0, 8), (1, 2), (1, 9), (2, 3), (2, 10), (3, 4), (3, 11), (4, 5), (4, 12), (5, 6), (5, 13), (6, 7), (6, 14), (7, 15), (8, 9), (8, 15), (9, 10), (10, 11), (11, 12), (12, 13), (13, 14), (14, 15), (16, 24), (16, 25), (16, 34), (17, 25), (17, 26), (17, 35), (18, 27), (18, 28), (18, 43), (19, 27), (19, 29), (19, 41), (20, 31), (20, 33), (20, 34), (21, 32), (21, 33), (21, 35), (22, 28), (22, 30), (22, 44), (23, 29), (23, 30), (23, 47), (24, 36), (24, 39), (25, 36), (25, 38), (26, 36), (26, 40), (27, 42), (30, 48), (31, 37), (31, 39), (32, 37), (32, 40), (33, 37), (33, 38), (41, 42), (41, 46), (42, 43), (43, 45), (44, 45), (44, 48), (46, 47), (47, 48)])
me_plane_013.attributes.new('sharp_edge', 'BOOLEAN', 'EDGE').data.foreach_set('value', [ (min(e.vertices), max(e.vertices)) in _k for e in me_plane_013.edges])
_uv = me_plane_013.uv_layers.new(name='UVMap')
_uv.uv.foreach_set('vector', [0.0, 1.0, 1.0, 1.0, 1.0, 0.875, 0.0, 0.875, 0.0, 0.125, 1.0, 0.125, 1.0, 0.0, 0.0, 0.0, 0.0, 0.25, 1.0, 0.25, 1.0, 0.125, 0.0, 0.125, 0.0, 0.375, 1.0, 0.375, 1.0, 0.25, 0.0, 0.25, 0.0, 0.5, 1.0, 0.5, 1.0, 0.375, 0.0, 0.375, 0.0, 0.625, 1.0, 0.625, 1.0, 0.5, 0.0, 0.5, 0.0, 0.75, 1.0, 0.75, 1.0, 0.625, 0.0, 0.625, 0.0, 0.875, 1.0, 0.875, 1.0, 0.75, 0.0, 0.75, 0.375, 0.0, 0.5, 0.0, 0.5, 0.125, 0.375, 0.125, 0.5, 0.0, 0.625, 0.0, 0.625, 0.125, 0.5, 0.125, 0.5, 0.125, 0.625, 0.125, 0.625, 0.25, 0.5, 0.25, 0.375, 0.125, 0.5, 0.125, 0.5, 0.25, 0.375, 0.25, 0.375, 0.5, 0.25, 0.5, 0.25, 0.5, 0.375, 0.5, 0.875, 0.5, 0.75, 0.5, 0.75, 0.5, 0.875, 0.5, 0.625, 0.5, 0.5, 0.5, 0.5, 0.5, 0.625, 0.5, 0.375, 0.25, 0.5, 0.25, 0.5, 0.25, 0.375, 0.25, 0.375, 0.5, 0.5, 0.5, 0.5, 0.625, 0.375, 0.625, 0.5, 0.5, 0.625, 0.5, 0.625, 0.625, 0.5, 0.625, 0.5, 0.625, 0.625, 0.625, 0.625, 0.75, 0.5, 0.75, 0.375, 0.625, 0.5, 0.625, 0.5, 0.75, 0.375, 0.75, 0.375, 0.75, 0.5, 0.75, 0.5, 0.875, 0.375, 0.875, 0.5, 0.75, 0.625, 0.75, 0.625, 0.875, 0.5, 0.875, 0.5, 0.875, 0.625, 0.875, 0.625, 1.0, 0.5, 1.0, 0.375, 0.875, 0.5, 0.875, 0.5, 1.0, 0.375, 1.0, 0.125, 0.5, 0.25, 0.5, 0.25, 0.625, 0.125, 0.625, 0.25, 0.5, 0.375, 0.5, 0.375, 0.625, 0.25, 0.625, 0.25, 0.625, 0.375, 0.625, 0.375, 0.75, 0.25, 0.75, 0.125, 0.625, 0.25, 0.625, 0.25, 0.75, 0.125, 0.75, 0.625, 0.5, 0.75, 0.5, 0.75, 0.625, 0.625, 0.625, 0.75, 0.5, 0.875, 0.5, 0.875, 0.625, 0.75, 0.625, 0.75, 0.625, 0.875, 0.625, 0.875, 0.75, 0.75, 0.75, 0.625, 0.625, 0.75, 0.625, 0.75, 0.75, 0.625, 0.75, 0.375, 0.25, 0.5, 0.25, 0.5, 0.375, 0.375, 0.375, 0.5, 0.25, 0.625, 0.25, 0.625, 0.375, 0.5, 0.375, 0.5, 0.375, 0.625, 0.375, 0.625, 0.5, 0.5, 0.5, 0.375, 0.375, 0.5, 0.375, 0.5, 0.5, 0.375, 0.5, 0.5, 0.25, 0.625, 0.25, 0.625, 0.25, 0.5, 0.25, 0.5, 0.5, 0.375, 0.5, 0.375, 0.5, 0.5, 0.5, 0.75, 0.5, 0.625, 0.5, 0.625, 0.5, 0.75, 0.5, 0.25, 0.5, 0.125, 0.5, 0.125, 0.5, 0.25, 0.5])
me_plane_013.auto_texspace = False
me_plane_013.update()
me_cylinder = bpy.data.meshes.new('Cylinder')
me_cylinder.from_pydata([(2.089e-07, 0.7583, 1.791), (2.028e-07, 1.0, 1.923), (2.082e-07, 0.9605, 1.83), (1.45e-07, 0.7583, 2.909), (1.52e-07, 1.0, 2.777), (1.462e-07, 0.9605, 2.871), (0.2902, 0.7006, 1.791), (0.3827, 0.9239, 1.923), (0.3676, 0.8874, 1.83), (0.2902, 0.7006, 2.909), (0.3827, 0.9239, 2.777), (0.3676, 0.8874, 2.871), (0.5362, 0.5362, 1.791), (0.7071, 0.7071, 1.923), (0.6792, 0.6792, 1.83), (0.5362, 0.5362, 2.909), (0.7071, 0.7071, 2.777), (0.6792, 0.6792, 2.871), (0.7006, 0.2902, 1.791), (0.9239, 0.3827, 1.923), (0.8874, 0.3676, 1.83), (0.7006, 0.2902, 2.909), (0.9239, 0.3827, 2.777), (0.8874, 0.3676, 2.871), (0.7583, 2.675e-09, 1.791), (1.0, 0.0, 1.923), (0.9605, 4.657e-10, 1.83), (0.7583, -1.05e-09, 2.909), (1.0, 0.0, 2.777), (0.9605, -4.657e-10, 2.871), (0.7006, -0.2902, 1.791), (0.9239, -0.3827, 1.923), (0.8874, -0.3676, 1.83), (0.7006, -0.2902, 2.909), (0.9239, -0.3827, 2.777), (0.8874, -0.3676, 2.871), (0.5362, -0.5362, 1.791), (0.7071, -0.7071, 1.923), (0.6792, -0.6792, 1.83), (0.5362, -0.5362, 2.909), (0.7071, -0.7071, 2.777), (0.6792, -0.6792, 2.871), (0.2902, -0.7006, 1.791), (0.3827, -0.9239, 1.923), (0.3676, -0.8874, 1.83), (0.2902, -0.7006, 2.909), (0.3827, -0.9239, 2.777), (0.3676, -0.8874, 2.871), (2.121e-07, -0.7583, 1.791), (2.028e-07, -1.0, 1.923), (2.086e-07, -0.9605, 1.83), (1.418e-07, -0.7583, 2.909), (1.52e-07, -1.0, 2.777), (1.462e-07, -0.9605, 2.871), (-0.2902, -0.7006, 1.791), (-0.3827, -0.9239, 1.923), (-0.3676, -0.8874, 1.83), (-0.2902, -0.7006, 2.909), (-0.3827, -0.9239, 2.777), (-0.3676, -0.8874, 2.871), (-0.5362, -0.5362, 1.791), (-0.7071, -0.7071, 1.923), (-0.6792, -0.6792, 1.83), (-0.5362, -0.5362, 2.909), (-0.7071, -0.7071, 2.777), (-0.6792, -0.6792, 2.871), (-0.7006, -0.2902, 1.791), (-0.9239, -0.3827, 1.923), (-0.8874, -0.3676, 1.83), (-0.7006, -0.2902, 2.909), (-0.9239, -0.3827, 2.777), (-0.8874, -0.3676, 2.871), (-0.7583, -1.624e-09, 1.791), (-1.0, 0.0, 1.923), (-0.9605, -2.328e-10, 1.83), (-0.7583, 0.0, 2.909), (-1.0, 0.0, 2.777), (-0.9605, 0.0, 2.871), (-0.7006, 0.2902, 1.791), (-0.9239, 0.3827, 1.923), (-0.8874, 0.3676, 1.83), (-0.7006, 0.2902, 2.909), (-0.9239, 0.3827, 2.777), (-0.8874, 0.3676, 2.871), (-0.5362, 0.5362, 1.791), (-0.7071, 0.7071, 1.923), (-0.6792, 0.6792, 1.83), (-0.5362, 0.5362, 2.909), (-0.7071, 0.7071, 2.777), (-0.6792, 0.6792, 2.871), (-0.2902, 0.7006, 1.791), (-0.3827, 0.9239, 1.923), (-0.3676, 0.8874, 1.83), (-0.2902, 0.7006, 2.909), (-0.3827, 0.9239, 2.777), (-0.3676, 0.8874, 2.871), (0.3311, 0.7994, 1.791), (2.105e-07, 0.8652, 1.791), (1.434e-07, 0.8652, 2.909), (0.3311, 0.7994, 2.909), (0.6118, 0.6118, 1.791), (0.6118, 0.6118, 2.909), (0.7994, 0.3311, 1.791), (0.7994, 0.3311, 2.909), (0.8652, 1.863e-09, 1.791), (0.8652, -1.863e-09, 2.909), (0.7994, -0.3311, 1.791), (0.7994, -0.3311, 2.909), (0.6118, -0.6118, 1.791), (0.6118, -0.6118, 2.909), (0.3311, -0.7994, 1.791), (0.3311, -0.7994, 2.909), (2.105e-07, -0.8652, 1.791), (1.434e-07, -0.8652, 2.909), (-0.3311, -0.7994, 1.791), (-0.3311, -0.7994, 2.909), (-0.6118, -0.6118, 1.791), (-0.6118, -0.6118, 2.909), (-0.7994, -0.3311, 1.791), (-0.7994, -0.3311, 2.909), (-0.8652, 0.0, 1.791), (-0.8652, 0.0, 2.909), (-0.7994, 0.3311, 1.791), (-0.7994, 0.3311, 2.909), (-0.6118, 0.6118, 1.791), (-0.6118, 0.6118, 2.909), (-0.3311, 0.7994, 1.791), (-0.3311, 0.7994, 2.909)], [], [(91, 94, 4, 1), (13, 16, 22, 19), (19, 22, 28, 25), (25, 28, 34, 31), (31, 34, 40, 37), (37, 40, 46, 43), (43, 46, 52, 49), (49, 52, 58, 55), (55, 58, 64, 61), (61, 64, 70, 67), (67, 70, 76, 73), (73, 76, 82, 79), (79, 82, 88, 85), (85, 88, 94, 91), (7, 10, 16, 13), (84, 87, 81, 78), (1, 4, 10, 7), (1, 7, 8, 2), (2, 8, 96, 97), (10, 4, 5, 11), (11, 5, 98, 99), (7, 13, 14, 8), (8, 14, 100, 96), (16, 10, 11, 17), (17, 11, 99, 101), (13, 19, 20, 14), (14, 20, 102, 100), (22, 16, 17, 23), (23, 17, 101, 103), (19, 25, 26, 20), (20, 26, 104, 102), (28, 22, 23, 29), (29, 23, 103, 105), (25, 31, 32, 26), (26, 32, 106, 104), (34, 28, 29, 35), (35, 29, 105, 107), (31, 37, 38, 32), (32, 38, 108, 106), (40, 34, 35, 41), (41, 35, 107, 109), (37, 43, 44, 38), (38, 44, 110, 108), (46, 40, 41, 47), (47, 41, 109, 111), (43, 49, 50, 44), (44, 50, 112, 110), (52, 46, 47, 53), (53, 47, 111, 113), (49, 55, 56, 50), (50, 56, 114, 112), (58, 52, 53, 59), (59, 53, 113, 115), (55, 61, 62, 56), (56, 62, 116, 114), (64, 58, 59, 65), (65, 59, 115, 117), (61, 67, 68, 62), (62, 68, 118, 116), (70, 64, 65, 71), (71, 65, 117, 119), (67, 73, 74, 68), (68, 74, 120, 118), (76, 70, 71, 77), (77, 71, 119, 121), (73, 79, 80, 74), (74, 80, 122, 120), (82, 76, 77, 83), (83, 77, 121, 123), (79, 85, 86, 80), (80, 86, 124, 122), (88, 82, 83, 89), (89, 83, 123, 125), (85, 91, 92, 86), (86, 92, 126, 124), (94, 88, 89, 95), (95, 89, 125, 127), (91, 1, 2, 92), (92, 2, 97, 126), (4, 94, 95, 5), (5, 95, 127, 98), (90, 93, 87, 84), (6, 0, 97, 96), (3, 9, 99, 98), (12, 6, 96, 100), (9, 15, 101, 99), (18, 12, 100, 102), (15, 21, 103, 101), (24, 18, 102, 104), (21, 27, 105, 103), (30, 24, 104, 106), (27, 33, 107, 105), (36, 30, 106, 108), (33, 39, 109, 107), (42, 36, 108, 110), (39, 45, 111, 109), (48, 42, 110, 112), (45, 51, 113, 111), (54, 48, 112, 114), (51, 57, 115, 113), (60, 54, 114, 116), (57, 63, 117, 115), (66, 60, 116, 118), (63, 69, 119, 117), (72, 66, 118, 120), (69, 75, 121, 119), (78, 72, 120, 122), (75, 81, 123, 121), (84, 78, 122, 124), (81, 87, 125, 123), (90, 84, 124, 126), (87, 93, 127, 125), (0, 90, 126, 97), (93, 3, 98, 127), (78, 81, 75, 72), (72, 75, 69, 66), (66, 69, 63, 60), (60, 63, 57, 54), (54, 57, 51, 48), (48, 51, 45, 42), (42, 45, 39, 36), (36, 39, 33, 30), (30, 33, 27, 24), (24, 27, 21, 18), (18, 21, 15, 12), (12, 15, 9, 6), (6, 9, 3, 0), (0, 3, 93, 90)])
me_cylinder.polygons.foreach_set('use_smooth', [True] * 128)
_uv = me_cylinder.uv_layers.new(name='UVMap')
_uv.uv.foreach_set('vector', [0.0625, 0.5591, 0.0625, 0.9409, 0.0, 0.9409, 0.0, 0.5591, 0.875, 0.5591, 0.875, 0.9409, 0.8125, 0.9409, 0.8125, 0.5591, 0.8125, 0.5591, 0.8125, 0.9409, 0.75, 0.9409, 0.75, 0.5591, 0.75, 0.5591, 0.75, 0.9409, 0.6875, 0.9409, 0.6875, 0.5591, 0.6875, 0.5591, 0.6875, 0.9409, 0.625, 0.9409, 0.625, 0.5591, 0.625, 0.5591, 0.625, 0.9409, 0.5625, 0.9409, 0.5625, 0.5591, 0.5625, 0.5591, 0.5625, 0.9409, 0.5, 0.9409, 0.5, 0.5591, 0.5, 0.5591, 0.5, 0.9409, 0.4375, 0.9409, 0.4375, 0.5591, 0.4375, 0.5591, 0.4375, 0.9409, 0.375, 0.9409, 0.375, 0.5591, 0.375, 0.5591, 0.375, 0.9409, 0.3125, 0.9409, 0.3125, 0.5591, 0.3125, 0.5591, 0.3125, 0.9409, 0.25, 0.9409, 0.25, 0.5591, 0.25, 0.5591, 0.25, 0.9409, 0.1875, 0.9409, 0.1875, 0.5591, 0.1875, 0.5591, 0.1875, 0.9409, 0.125, 0.9409, 0.125, 0.5591, 0.125, 0.5591, 0.125, 0.9409, 0.0625, 0.9409, 0.0625, 0.5591, 0.9375, 0.5591, 0.9375, 0.9409, 0.875, 0.9409, 0.875, 0.5591, 0.0, 0.0, 0.0, 0.0, 0.0, 0.0, 0.0, 0.0, 1.0, 0.5591, 1.0, 0.9409, 0.9375, 0.9409, 0.9375, 0.5591, 1.0, 0.5591, 0.9375, 0.5591, 0.9387, 0.5, 0.9988, 0.5, 0.7518, 0.4896, 0.84, 0.4721, 0.8295, 0.4418, 0.75, 0.4577, 0.9375, 0.9409, 1.0, 0.9409, 0.9988, 1.0, 0.9387, 1.0, 0.34, 0.4721, 0.2518, 0.4896, 0.25, 0.4577, 0.3295, 0.4418, 0.9375, 0.5591, 0.875, 0.5591, 0.8762, 0.5, 0.9363, 0.5, 0.8434, 0.4707, 0.9182, 0.4207, 0.8968, 0.3968, 0.8295, 0.4418, 0.875, 0.9409, 0.9375, 0.9409, 0.9363, 1.0, 0.8762, 1.0, 0.4182, 0.4207, 0.3434, 0.4707, 0.3295, 0.4418, 0.3968, 0.3968, 0.875, 0.5591, 0.8125, 0.5591, 0.8137, 0.5, 0.8738, 0.5, 0.9207, 0.4182, 0.9707, 0.3434, 0.9418, 0.3295, 0.8968, 0.3968, 0.8125, 0.9409, 0.875, 0.9409, 0.8738, 1.0, 0.8137, 1.0, 0.4707, 0.3434, 0.4207, 0.4182, 0.3968, 0.3968, 0.4418, 0.3295, 0.8125, 0.5591, 0.75, 0.5591, 0.7512, 0.5, 0.8113, 0.5, 0.9721, 0.34, 0.9896, 0.2518, 0.9577, 0.25, 0.9418, 0.3295, 0.75, 0.9409, 0.8125, 0.9409, 0.8113, 1.0, 0.7512, 1.0, 0.4896, 0.2518, 0.4721, 0.34, 0.4418, 0.3295, 0.4577, 0.25, 0.75, 0.5591, 0.6875, 0.5591, 0.6887, 0.5, 0.7488, 0.5, 0.9896, 0.2482, 0.9721, 0.16, 0.9418, 0.1705, 0.9577, 0.25, 0.6875, 0.9409, 0.75, 0.9409, 0.7488, 1.0, 0.6887, 1.0, 0.4721, 0.16, 0.4896, 0.2482, 0.4577, 0.25, 0.4418, 0.1705, 0.6875, 0.5591, 0.625, 0.5591, 0.6262, 0.5, 0.6863, 0.5, 0.9707, 0.1566, 0.9207, 0.08183, 0.8968, 0.1032, 0.9418, 0.1705, 0.625, 0.9409, 0.6875, 0.9409, 0.6863, 1.0, 0.6262, 1.0, 0.4207, 0.08183, 0.4707, 0.1566, 0.4418, 0.1705, 0.3968, 0.1032, 0.625, 0.5591, 0.5625, 0.5591, 0.5637, 0.5, 0.6238, 0.5, 0.9182, 0.07927, 0.8434, 0.0293, 0.8295, 0.05815, 0.8968, 0.1032, 0.5625, 0.9409, 0.625, 0.9409, 0.6238, 1.0, 0.5637, 1.0, 0.3434, 0.0293, 0.4182, 0.07927, 0.3968, 0.1032, 0.3295, 0.05815, 0.5625, 0.5591, 0.5, 0.5591, 0.5012, 0.5, 0.5613, 0.5, 0.84, 0.02791, 0.7518, 0.01036, 0.75, 0.04235, 0.8295, 0.05815, 0.5, 0.9409, 0.5625, 0.9409, 0.5613, 1.0, 0.5012, 1.0, 0.2518, 0.01036, 0.34, 0.02791, 0.3295, 0.05815, 0.25, 0.04235, 0.5, 0.5591, 0.4375, 0.5591, 0.4387, 0.5, 0.4988, 0.5, 0.7482, 0.01036, 0.66, 0.02791, 0.6705, 0.05815, 0.75, 0.04235, 0.4375, 0.9409, 0.5, 0.9409, 0.4988, 1.0, 0.4387, 1.0, 0.16, 0.02791, 0.2482, 0.01036, 0.25, 0.04235, 0.1705, 0.05815, 0.4375, 0.5591, 0.375, 0.5591, 0.3762, 0.5, 0.4363, 0.5, 0.6566, 0.0293, 0.5818, 0.07927, 0.6032, 0.1032, 0.6705, 0.05815, 0.375, 0.9409, 0.4375, 0.9409, 0.4363, 1.0, 0.3762, 1.0, 0.08183, 0.07927, 0.1566, 0.0293, 0.1705, 0.05815, 0.1032, 0.1032, 0.375, 0.5591, 0.3125, 0.5591, 0.3137, 0.5, 0.3738, 0.5, 0.5793, 0.08183, 0.5293, 0.1566, 0.5582, 0.1705, 0.6032, 0.1032, 0.3125, 0.9409, 0.375, 0.9409, 0.3738, 1.0, 0.3137, 1.0, 0.0293, 0.1566, 0.07927, 0.08183, 0.1032, 0.1032, 0.05815, 0.1705, 0.3125, 0.5591, 0.25, 0.5591, 0.2512, 0.5, 0.3113, 0.5, 0.5279, 0.16, 0.5104, 0.2482, 0.5423, 0.25, 0.5582, 0.1705, 0.25, 0.9409, 0.3125, 0.9409, 0.3113, 1.0, 0.2512, 1.0, 0.01036, 0.2482, 0.02791, 0.16, 0.05815, 0.1705, 0.04235, 0.25, 0.25, 0.5591, 0.1875, 0.5591, 0.1887, 0.5, 0.2488, 0.5, 0.5104, 0.2518, 0.5279, 0.34, 0.5582, 0.3295, 0.5423, 0.25, 0.1875, 0.9409, 0.25, 0.9409, 0.2488, 1.0, 0.1887, 1.0, 0.02791, 0.34, 0.01036, 0.2518, 0.04235, 0.25, 0.05815, 0.3295, 0.1875, 0.5591, 0.125, 0.5591, 0.1262, 0.5, 0.1863, 0.5, 0.5293, 0.3434, 0.5793, 0.4182, 0.6032, 0.3968, 0.5582, 0.3295, 0.125, 0.9409, 0.1875, 0.9409, 0.1863, 1.0, 0.1262, 1.0, 0.07927, 0.4182, 0.0293, 0.3434, 0.05815, 0.3295, 0.1032, 0.3968, 0.125, 0.5591, 0.0625, 0.5591, 0.06373, 0.5, 0.1238, 0.5, 0.5818, 0.4207, 0.6566, 0.4707, 0.6705, 0.4418, 0.6032, 0.3968, 0.0625, 0.9409, 0.125, 0.9409, 0.1238, 1.0, 0.06373, 1.0, 0.1566, 0.4707, 0.08183, 0.4207, 0.1032, 0.3968, 0.1705, 0.4418, 0.0625, 0.5591, 0.0, 0.5591, 0.001234, 0.5, 0.06127, 0.5, 0.66, 0.4721, 0.7482, 0.4896, 0.75, 0.4577, 0.6705, 0.4418, 0.0, 0.9409, 0.0625, 0.9409, 0.06127, 1.0, 0.001234, 1.0, 0.2482, 0.4896, 0.16, 0.4721, 0.1705, 0.4418, 0.25, 0.4577, 0.0, 0.0, 0.0, 0.0, 0.0, 0.0, 0.0, 0.0, 0.8196, 0.4181, 0.75, 0.432, 0.75, 0.4577, 0.8295, 0.4418, 0.25, 0.432, 0.3196, 0.4181, 0.3295, 0.4418, 0.25, 0.4577, 0.8787, 0.3787, 0.8196, 0.4181, 0.8295, 0.4418, 0.8968, 0.3968, 0.3196, 0.4181, 0.3787, 0.3787, 0.3968, 0.3968, 0.3295, 0.4418, 0.9181, 0.3196, 0.8787, 0.3787, 0.8968, 0.3968, 0.9418, 0.3295, 0.3787, 0.3787, 0.4181, 0.3196, 0.4418, 0.3295, 0.3968, 0.3968, 0.932, 0.25, 0.9181, 0.3196, 0.9418, 0.3295, 0.9577, 0.25, 0.4181, 0.3196, 0.432, 0.25, 0.4577, 0.25, 0.4418, 0.3295, 0.9181, 0.1804, 0.932, 0.25, 0.9577, 0.25, 0.9418, 0.1705, 0.432, 0.25, 0.4181, 0.1804, 0.4418, 0.1705, 0.4577, 0.25, 0.8787, 0.1213, 0.9181, 0.1804, 0.9418, 0.1705, 0.8968, 0.1032, 0.4181, 0.1804, 0.3787, 0.1213, 0.3968, 0.1032, 0.4418, 0.1705, 0.8196, 0.08186, 0.8787, 0.1213, 0.8968, 0.1032, 0.8295, 0.05815, 0.3787, 0.1213, 0.3196, 0.08186, 0.3295, 0.05815, 0.3968, 0.1032, 0.75, 0.06801, 0.8196, 0.08186, 0.8295, 0.05815, 0.75, 0.04235, 0.3196, 0.08186, 0.25, 0.06801, 0.25, 0.04235, 0.3295, 0.05815, 0.6804, 0.08186, 0.75, 0.06801, 0.75, 0.04235, 0.6705, 0.05815, 0.25, 0.06801, 0.1804, 0.08186, 0.1705, 0.05815, 0.25, 0.04235, 0.6213, 0.1213, 0.6804, 0.08186, 0.6705, 0.05815, 0.6032, 0.1032, 0.1804, 0.08186, 0.1213, 0.1213, 0.1032, 0.1032, 0.1705, 0.05815, 0.5819, 0.1804, 0.6213, 0.1213, 0.6032, 0.1032, 0.5582, 0.1705, 0.1213, 0.1213, 0.08186, 0.1804, 0.05815, 0.1705, 0.1032, 0.1032, 0.568, 0.25, 0.5819, 0.1804, 0.5582, 0.1705, 0.5423, 0.25, 0.08186, 0.1804, 0.06801, 0.25, 0.04235, 0.25, 0.05815, 0.1705, 0.5819, 0.3196, 0.568, 0.25, 0.5423, 0.25, 0.5582, 0.3295, 0.06801, 0.25, 0.08186, 0.3196, 0.05815, 0.3295, 0.04235, 0.25, 0.6213, 0.3787, 0.5819, 0.3196, 0.5582, 0.3295, 0.6032, 0.3968, 0.08186, 0.3196, 0.1213, 0.3787, 0.1032, 0.3968, 0.05815, 0.3295, 0.6804, 0.4181, 0.6213, 0.3787, 0.6032, 0.3968, 0.6705, 0.4418, 0.1213, 0.3787, 0.1804, 0.4181, 0.1705, 0.4418, 0.1032, 0.3968, 0.75, 0.432, 0.6804, 0.4181, 0.6705, 0.4418, 0.75, 0.4577, 0.1804, 0.4181, 0.25, 0.432, 0.25, 0.4577, 0.1705, 0.4418, 0.0, 0.0, 0.0, 0.0, 0.0, 0.0, 0.0, 0.0, 0.0, 0.0, 0.0, 0.0, 0.0, 0.0, 0.0, 0.0, 0.0, 0.0, 0.0, 0.0, 0.0, 0.0, 0.0, 0.0, 0.0, 0.0, 0.0, 0.0, 0.0, 0.0, 0.0, 0.0, 0.0, 0.0, 0.0, 0.0, 0.0, 0.0, 0.0, 0.0, 0.0, 0.0, 0.0, 0.0, 0.0, 0.0, 0.0, 0.0, 0.0, 0.0, 0.0, 0.0, 0.0, 0.0, 0.0, 0.0, 0.0, 0.0, 0.0, 0.0, 0.0, 0.0, 0.0, 0.0, 0.0, 0.0, 0.0, 0.0, 0.0, 0.0, 0.0, 0.0, 0.0, 0.0, 0.0, 0.0, 0.0, 0.0, 0.0, 0.0, 0.0, 0.0, 0.0, 0.0, 0.0, 0.0, 0.0, 0.0, 0.0, 0.0, 0.0, 0.0, 0.0, 0.0, 0.0, 0.0, 0.0, 0.0, 0.0, 0.0, 0.0, 0.0, 0.0, 0.0, 0.0, 0.0, 0.0, 0.0, 0.0, 0.0, 0.0, 0.0])
me_cylinder.update()
me_circle = bpy.data.meshes.new('Circle')
me_circle.from_pydata([(-3.797e-08, 0.0, 0.503), (-3.491e-08, -0.1899, 0.4643), (-3.072e-08, -0.2956, 0.4069), (-3.785e-08, 6.463e-05, 0.4578), (-3.729e-08, -0.05673, 0.4978), (-3.68e-08, -0.09819, 0.4919), (-3.491e-08, -0.1769, 0.418), (-3.148e-08, -0.2661, 0.3725), (-3.715e-08, -0.05926, 0.4521), (-3.67e-08, -0.09634, 0.4463), (-0.01876, -0.06919, 0.2484), (-0.01876, -0.1032, 0.2431), (-0.007138, -0.0291, 0.2148), (0.002205, -0.0416, 0.1936), (-0.01266, -0.0463, 0.2273), (-0.006407, -0.06801, 0.2131), (-0.006396, -0.1534, 0.2057), (0.0008883, -0.1373, 0.183), (-0.008263, 0.0003813, 0.2173), (0.001079, 0.0003813, 0.1961), (0.02375, -0.008008, 0.1273), (0.02378, -1.374e-05, 0.1272), (-0.009767, -0.09974, 0.3692), (-0.009767, -0.0642, 0.3748), (0.01787, 4.797e-05, 0.5058), (0.01787, -0.1898, 0.4672), (0.01787, -0.2956, 0.4097), (0.01787, 0.0001126, 0.4607), (0.01787, -0.05668, 0.5006), (0.01787, -0.09814, 0.4947), (0.01787, -0.1768, 0.4208), (0.01787, -0.2661, 0.3754), (0.01787, -0.05921, 0.455), (0.01787, -0.0963, 0.4492), (-0.000885, -0.06914, 0.2513), (-0.000885, -0.1031, 0.2459), (0.01073, -0.02905, 0.2176), (0.02008, -0.04155, 0.1964), (0.005208, -0.04625, 0.2302), (0.01147, -0.06796, 0.216), (0.01148, -0.1524, 0.2084), (0.01876, -0.1364, 0.1857), (0.009609, 0.0004293, 0.2202), (0.01895, 0.0004293, 0.199), (0.04162, -0.00796, 0.1301), (0.04165, 3.423e-05, 0.1301), (0.008106, -0.09969, 0.372), (0.008106, -0.06415, 0.3776)], [], [(5, 1, 6, 9), (4, 5, 9, 8), (2, 7, 6, 1), (4, 8, 3, 0), (22, 11, 10, 23), (15, 13, 12, 14), (11, 15, 14, 10), (11, 16, 17, 15), (13, 19, 18, 12), (13, 20, 21, 19), (9, 22, 23, 8), (29, 33, 30, 25), (28, 32, 33, 29), (26, 25, 30, 31), (28, 24, 27, 32), (46, 47, 34, 35), (39, 38, 36, 37), (35, 34, 38, 39), (35, 39, 41, 40), (37, 36, 42, 43), (37, 43, 45, 44), (33, 32, 47, 46), (20, 13, 37, 44), (9, 6, 30, 33), (23, 10, 34, 47), (16, 11, 35, 40), (2, 1, 25, 26), (11, 22, 46, 35), (15, 17, 41, 39), (6, 7, 31, 30), (14, 12, 36, 38), (8, 23, 47, 32), (5, 4, 28, 29), (4, 0, 24, 28), (10, 14, 38, 34), (12, 18, 42, 36), (1, 5, 29, 25), (13, 15, 39, 37), (21, 20, 44, 45), (3, 8, 32, 27), (22, 9, 33, 46)])
me_circle.polygons.foreach_set('use_smooth', [True] * 41)
_uv = me_circle.uv_layers.new(name='UVMap')
_uv.uv.foreach_set('vector', [0.0, 0.0, 0.0, 0.0, 0.0, 0.0, 0.0, 0.0, 0.0, 0.0, 0.0, 0.0, 0.0, 0.0, 0.0, 0.0, 0.0, 0.0, 0.0, 0.0, 0.0, 0.0, 0.0, 0.0, 0.0, 0.0, 0.0, 0.0, 0.0, 0.0, 0.0, 0.0, 0.0, 0.0, 0.0, 0.0, 0.0, 0.0, 0.0, 0.0, 0.0, 0.0, 0.0, 0.0, 0.0, 0.0, 0.0, 0.0, 0.0, 0.0, 0.0, 0.0, 0.0, 0.0, 0.0, 0.0, 0.0, 0.0, 0.0, 0.0, 0.0, 0.0, 0.0, 0.0, 0.0, 0.0, 0.0, 0.0, 0.0, 0.0, 0.0, 0.0, 0.0, 0.0, 0.0, 0.0, 0.0, 0.0, 0.0, 0.0, 0.0, 0.0, 0.0, 0.0, 0.0, 0.0, 0.0, 0.0, 0.0, 0.0, 0.0, 0.0, 0.0, 0.0, 0.0, 0.0, 0.0, 0.0, 0.0, 0.0, 0.0, 0.0, 0.0, 0.0, 0.0, 0.0, 0.0, 0.0, 0.0, 0.0, 0.0, 0.0, 0.0, 0.0, 0.0, 0.0, 0.0, 0.0, 0.0, 0.0, 0.0, 0.0, 0.0, 0.0, 0.0, 0.0, 0.0, 0.0, 0.0, 0.0, 0.0, 0.0, 0.0, 0.0, 0.0, 0.0, 0.0, 0.0, 0.0, 0.0, 0.0, 0.0, 0.0, 0.0, 0.0, 0.0, 0.0, 0.0, 0.0, 0.0, 0.0, 0.0, 0.0, 0.0, 0.0, 0.0, 0.0, 0.0, 0.0, 0.0, 0.0, 0.0, 0.0, 0.0, 0.0, 0.0, 0.0, 0.0, 0.0, 0.0, 0.0, 0.0, 0.0, 0.0, 0.0, 0.0, 0.0, 0.0, 0.0, 0.0, 0.0, 0.0, 0.0, 0.0, 0.0, 0.0, 0.0, 0.0, 0.0, 0.0, 0.0, 0.0, 0.0, 0.0, 0.0, 0.0, 0.0, 0.0, 0.0, 0.0, 0.0, 0.0, 0.0, 0.0, 0.0, 0.0, 0.0, 0.0, 0.0, 0.0, 0.0, 0.0, 0.0, 0.0, 0.0, 0.0, 0.0, 0.0, 0.0, 0.0, 0.0, 0.0, 0.0, 0.0, 0.0, 0.0, 0.0, 0.0, 0.0, 0.0, 0.0, 0.0, 0.0, 0.0, 0.0, 0.0, 0.0, 0.0, 0.0, 0.0, 0.0, 0.0, 0.0, 0.0, 0.0, 0.0, 0.0, 0.0, 0.0, 0.0, 0.0, 0.0, 0.0, 0.0, 0.0, 0.0, 0.0, 0.0, 0.0, 0.0, 0.0, 0.0, 0.0, 0.0, 0.0, 0.0, 0.0, 0.0, 0.0, 0.0, 0.0, 0.0, 0.0, 0.0, 0.0, 0.0, 0.0, 0.0, 0.0, 0.0, 0.0, 0.0, 0.0, 0.0, 0.0, 0.0, 0.0, 0.0, 0.0, 0.0, 0.0, 0.0, 0.0, 0.0, 0.0, 0.0, 0.0, 0.0, 0.0, 0.0, 0.0, 0.0, 0.0, 0.0, 0.0, 0.0, 0.0, 0.0, 0.0, 0.0, 0.0, 0.0, 0.0, 0.0, 0.0, 0.0, 0.0, 0.0, 0.0, 0.0, 0.0, 0.0, 0.0, 0.0, 0.0, 0.0, 0.0, 0.0])
me_circle.update()

# ---- objects
ob_p_face = bpy.data.objects.new('P_face', me_plane_003)
ob_plane_001 = bpy.data.objects.new('Plane.001', me_plane_005)
ob_plane_002 = bpy.data.objects.new('Plane.002', me_plane_006)
ob_plane = bpy.data.objects.new('Plane', me_plane_017)
ob_roff_007 = bpy.data.objects.new('roff.007', me_plane_011)
ob_roff_006 = bpy.data.objects.new('roff.006', me_plane_010)
ob_roff_005 = bpy.data.objects.new('roff.005', me_plane_009)
ob_roff_004 = bpy.data.objects.new('roff.004', me_plane_008)
ob_roff_003 = bpy.data.objects.new('roff.003', me_plane_007)
ob_roff_002 = bpy.data.objects.new('roff.002', me_plane_004)
ob_roff_001 = bpy.data.objects.new('roff.001', me_plane_002)
ob_roff = bpy.data.objects.new('roff', me_plane_001)
ob_plane_003 = bpy.data.objects.new('Plane.003', me_plane_013)
ob_cylinder = bpy.data.objects.new('Cylinder', me_cylinder)
ob_circle = bpy.data.objects.new('Circle', me_circle)
ob_empty = bpy.data.objects.new('Empty', None)
ob_front = bpy.data.objects.new('front', None)
ob_side = bpy.data.objects.new('side', None)
ob_top = bpy.data.objects.new('top', None)
ob_back = bpy.data.objects.new('back', None)
ob_empty_001 = bpy.data.objects.new('Empty.001', None)

# ---- transforms, parenting, visibility, modifiers, constraints
ob_p_face.location = (0.0, 0.0, 0.0)
ob_p_face.hide_select = True
_m = ob_p_face.modifiers.new('Mirror', 'MIRROR')
_m = ob_p_face.modifiers.new('Solidify', 'SOLIDIFY')
_m.thickness = 0.06
_m = ob_p_face.modifiers.new('Smooth by Angle', 'NODES')
_m.node_group = ng_smooth_by_angle
_m.use_pin_to_last = True
_m.show_group_selector = False
ob_plane_001.location = (0.0, 0.0, 0.0)
_m = ob_plane_001.modifiers.new('Mirror', 'MIRROR')
_m = ob_plane_001.modifiers.new('Smooth by Angle', 'NODES')
_m.node_group = ng_smooth_by_angle
_m.use_pin_to_last = True
_m.show_group_selector = False
ob_plane_002.location = (0.0, 0.01394, 0.0)
_m = ob_plane_002.modifiers.new('Mirror', 'MIRROR')
_m = ob_plane_002.modifiers.new('Smooth by Angle', 'NODES')
_m.node_group = ng_smooth_by_angle
_m.use_pin_to_last = True
_m.show_group_selector = False
ob_plane.location = (0.0, 0.0, 0.0)
_m = ob_plane.modifiers.new('Mirror', 'MIRROR')
_m = ob_plane.modifiers.new('Smooth by Angle.001', 'NODES')
_m.node_group = ng_smooth_by_angle
_m.use_pin_to_last = True
_m.show_group_selector = False
_m = ob_plane.modifiers.new('Smooth by Angle', 'NODES')
_m.node_group = ng_smooth_by_angle_002
_m.use_pin_to_last = True
_m.show_group_selector = False
ob_roff_007.location = (0.0, 0.0, 0.0)
_m = ob_roff_007.modifiers.new('Solidify', 'SOLIDIFY')
_m.thickness = 0.05
_m = ob_roff_007.modifiers.new('Mirror', 'MIRROR')
_m = ob_roff_007.modifiers.new('Smooth by Angle', 'NODES')
_m.node_group = ng_smooth_by_angle_003
_m.use_pin_to_last = True
_m.show_group_selector = False
ob_roff_006.location = (0.0, 0.0, 0.0)
_m = ob_roff_006.modifiers.new('Solidify', 'SOLIDIFY')
_m.thickness = 0.05
_m = ob_roff_006.modifiers.new('Mirror', 'MIRROR')
_m = ob_roff_006.modifiers.new('Smooth by Angle', 'NODES')
_m.node_group = ng_smooth_by_angle_003
_m.use_pin_to_last = True
_m.show_group_selector = False
ob_roff_005.location = (0.0, 0.0, 0.0)
_m = ob_roff_005.modifiers.new('Solidify', 'SOLIDIFY')
_m.thickness = 0.05
_m = ob_roff_005.modifiers.new('Mirror', 'MIRROR')
_m = ob_roff_005.modifiers.new('Smooth by Angle', 'NODES')
_m.node_group = ng_smooth_by_angle
_m.use_pin_to_last = True
_m.show_group_selector = False
ob_roff_004.location = (0.0, 0.0, 0.0)
_m = ob_roff_004.modifiers.new('Solidify', 'SOLIDIFY')
_m.thickness = 0.05
_m = ob_roff_004.modifiers.new('Mirror', 'MIRROR')
_m = ob_roff_004.modifiers.new('Smooth by Angle', 'NODES')
_m.node_group = ng_smooth_by_angle_003
_m.use_pin_to_last = True
_m.show_group_selector = False
ob_roff_003.location = (0.0, 0.0, 0.0)
_m = ob_roff_003.modifiers.new('Solidify', 'SOLIDIFY')
_m.thickness = 0.05
_m = ob_roff_003.modifiers.new('Mirror', 'MIRROR')
_m = ob_roff_003.modifiers.new('Smooth by Angle', 'NODES')
_m.node_group = ng_smooth_by_angle_003
_m.use_pin_to_last = True
_m.show_group_selector = False
ob_roff_002.location = (0.0, 0.0, 0.0)
_m = ob_roff_002.modifiers.new('Solidify', 'SOLIDIFY')
_m.thickness = 0.05
_m = ob_roff_002.modifiers.new('Mirror', 'MIRROR')
_m = ob_roff_002.modifiers.new('Smooth by Angle', 'NODES')
_m.node_group = ng_smooth_by_angle
_m.use_pin_to_last = True
_m.show_group_selector = False
ob_roff_001.location = (0.0, 0.0, 0.0)
_m = ob_roff_001.modifiers.new('Solidify', 'SOLIDIFY')
_m.thickness = 0.05
_m = ob_roff_001.modifiers.new('Mirror', 'MIRROR')
_m = ob_roff_001.modifiers.new('Smooth by Angle', 'NODES')
_m.node_group = ng_smooth_by_angle_003
_m.use_pin_to_last = True
_m.show_group_selector = False
ob_roff.location = (0.0, 0.0, 0.0)
_m = ob_roff.modifiers.new('Solidify', 'SOLIDIFY')
_m.thickness = 0.05
_m = ob_roff.modifiers.new('Mirror', 'MIRROR')
_m = ob_roff.modifiers.new('Smooth by Angle', 'NODES')
_m.node_group = ng_smooth_by_angle_003
_m.use_pin_to_last = True
_m.show_group_selector = False
ob_plane_003.location = (1.179, -1.09, 0.3874)
ob_plane_003.rotation_euler = (0.0, -0.0, 0.07639)
ob_plane_003.scale = (0.8866, 0.8866, 0.8866)
_m = ob_plane_003.modifiers.new('Mirror', 'MIRROR')
_m = ob_plane_003.modifiers.new('Smooth by Angle', 'NODES')
_m.node_group = ng_smooth_by_angle_001
_m.use_pin_to_last = True
_m.show_group_selector = False
ob_cylinder.location = (0.0, -2.346, -0.4532)
ob_cylinder.rotation_euler = (-0.0, 1.571, 0.0)
ob_cylinder.scale = (0.6792, 0.6792, 0.6792)
_m = ob_cylinder.modifiers.new('Bevel', 'BEVEL')
_m.width = 0.07
_m.width_pct = 0.07
_m.segments = 2
_m = ob_cylinder.modifiers.new('Subdivision', 'SUBSURF')
_m.levels = 2
_m = ob_cylinder.modifiers.new('Smooth by Angle', 'NODES')
_m.node_group = ng_smooth_by_angle
_m.use_pin_to_last = True
_m.show_group_selector = False
ob_circle.location = (0.0, -2.346, -0.4532)
ob_circle.rotation_euler = (-1.257, -2.112e-16, 1.534e-16)
_m = ob_circle.modifiers.new('Mirror', 'MIRROR')
_m.use_axis = (False, True, False)
_m = ob_circle.modifiers.new('Bevel', 'BEVEL')
_m.width = 0.05
_m.width_pct = 0.05
_m = ob_circle.modifiers.new('Array', 'ARRAY')
_m.count = 5
_m.use_relative_offset = False
_m.use_object_offset = True
_m.offset_object = ob_empty
_m = ob_circle.modifiers.new('Smooth by Angle', 'NODES')
_m.node_group = ng_smooth_by_angle
_m.use_pin_to_last = True
_m.show_group_selector = False
ob_empty.location = (0.0, -2.348, -0.4538)
ob_front.location = (-0.01444, -6.006, -0.009379)
ob_front.rotation_euler = (1.571, 2.22e-16, 2.22e-16)
ob_front.scale = (1.012, 1.012, 1.012)
ob_front.empty_display_type = 'IMAGE'
ob_front.empty_display_size = 5.0
ob_front.use_empty_image_alpha = True
ob_front.color = (1.0, 1.0, 1.0, 0.2)
ob_side.location = (-3.378, 0.09986, 0.005627)
ob_side.rotation_euler = (1.571, -1.034e-05, 315.7)
ob_side.scale = (2.18, 2.134, 2.134)
ob_side.empty_display_type = 'IMAGE'
ob_side.empty_display_size = 5.0
ob_side.use_empty_image_alpha = True
ob_side.color = (1.0, 1.0, 1.0, 0.2)
ob_top.location = (0.009386, -0.049, -1.69)
ob_top.rotation_euler = (0.0, -0.0, -4.712)
ob_top.scale = (2.255, 2.248, 2.248)
ob_top.empty_display_type = 'IMAGE'
ob_top.empty_display_size = 5.0
ob_top.use_empty_image_alpha = True
ob_top.color = (1.0, 1.0, 1.0, 0.2)
ob_back.location = (-0.0372, -5.508, 0.1207)
ob_back.rotation_euler = (1.571, 2.22e-16, 2.22e-16)
ob_back.scale = (1.02, 1.02, 1.02)
ob_back.empty_display_type = 'IMAGE'
ob_back.empty_display_size = 5.0
ob_back.use_empty_image_alpha = True
ob_back.color = (1.0, 1.0, 1.0, 0.2)
ob_empty_001.location = (0.0, -2.346, -0.4532)

# ---- collection membership
scene.collection.objects.link(ob_p_face)
scene.collection.objects.link(ob_plane_001)
scene.collection.objects.link(ob_plane_002)
scene.collection.objects.link(ob_plane)
scene.collection.objects.link(ob_roff_007)
scene.collection.objects.link(ob_roff_006)
scene.collection.objects.link(ob_roff_005)
scene.collection.objects.link(ob_roff_004)
scene.collection.objects.link(ob_roff_003)
scene.collection.objects.link(ob_roff_002)
scene.collection.objects.link(ob_roff_001)
scene.collection.objects.link(ob_roff)
scene.collection.objects.link(ob_plane_003)
scene.collection.objects.link(ob_cylinder)
scene.collection.objects.link(ob_circle)
scene.collection.objects.link(ob_empty)
col_collection.objects.link(ob_front)
col_collection.objects.link(ob_side)
col_collection.objects.link(ob_top)
col_collection.objects.link(ob_back)
col_collection.objects.link(ob_empty_001)

# ---- scene / render settings (as saved in the file)
scene.frame_start = 1; scene.frame_end = 250; scene.frame_set(47)
scene.render.engine = 'BLENDER_EEVEE_NEXT'
bpy.context.view_layer.update()

# ---- added for rendering (the .blend has no active camera and no usable light): camera, sun
cam_auto = bpy.data.cameras.new('AutoCamera')
cam_auto.lens = 50.0
cam_auto.sensor_width = 36.0
cam_auto.clip_end = 1000.0
ob_auto_camera = bpy.data.objects.new('AutoCamera', cam_auto)
scene.collection.objects.link(ob_auto_camera)
ob_auto_camera.location = (9.85356, -11.8078, 7.8463)
ob_auto_camera.rotation_euler = (1.09748, -7.21219e-08, 0.694738)
scene.camera = ob_auto_camera
light_auto_sun = bpy.data.lights.new('AutoSun', 'SUN')
light_auto_sun.energy = 3.0
light_auto_sun.angle = 0.0523599
ob_auto_sun = bpy.data.objects.new('AutoSun', light_auto_sun)
scene.collection.objects.link(ob_auto_sun)
ob_auto_sun.rotation_euler = (0.872665, 0.174533, 0.523599)
bpy.context.view_layer.update()
